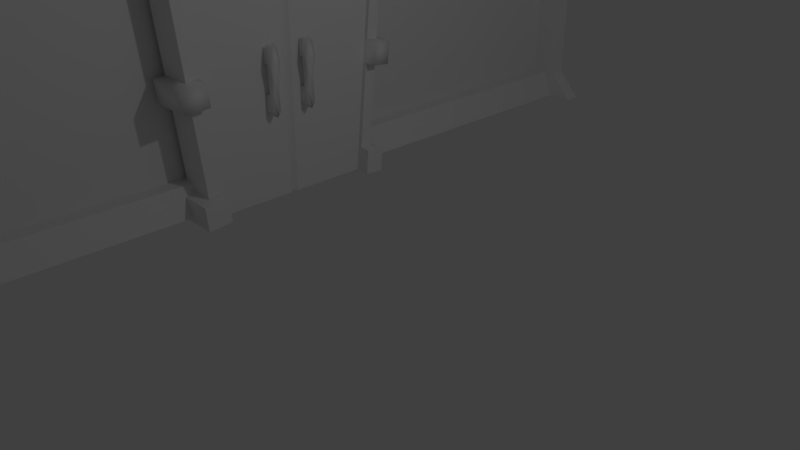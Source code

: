 # Source: castle.blend  (saved by Blender 2.79.0; exported with 4.5.12 LTS)
import bpy
from mathutils import Matrix  # noqa: F401  (used for matrix-valued properties, if any)

bpy.ops.wm.read_factory_settings(use_empty=True)
scene = bpy.context.scene
scene.name = 'Scene'

# ---- collections
col_collection_1 = bpy.data.collections.new('Collection 1'); scene.collection.children.link(col_collection_1)

# ---- materials (node trees are filled in below, after node groups)
mat_material_001 = bpy.data.materials.new('Material.001')
mat_material_001.alpha_threshold = 0.0
mat_material_001.use_transparent_shadow = False
mat_material_001.roughness = 0.5
mat_material_001.line_color = (0.0, 0.0, 0.0, 1.0)

# ---- material node trees

# ---- world
world_world = bpy.data.worlds.new('World'); scene.world = world_world
world_world.color = (0.05088, 0.05088, 0.05088)
world_world.use_sun_shadow = False
world_world.sun_shadow_jitter_overblur = 0.0
world_world.cycles.sampling_method = 'MANUAL'

# ---- cameras
cam_camera = bpy.data.cameras.new('Camera')
cam_camera.clip_end = 100.0
cam_camera.lens = 35.0
cam_camera.sensor_width = 32.0
cam_camera.sensor_height = 18.0
cam_camera.ortho_scale = 7.314
cam_camera.dof.focus_distance = 0.0
cam_camera.dof.aperture_fstop = 128.0

# ---- lights
light_lamp = bpy.data.lights.new('Lamp', 'POINT')
light_lamp.transmission_factor = 0.0
light_lamp.cutoff_distance = 30.0
light_lamp.energy = 100.0
light_lamp.shadow_buffer_clip_start = 1.001
light_lamp.shadow_soft_size = 0.1
light_lamp.shadow_maximum_resolution = 0.006
light_lamp.use_absolute_resolution = True

# ---- meshes
me_cube_001 = bpy.data.meshes.new('Cube.001')
me_cube_001.from_pydata([(-3.607, 2.034, -2.444), (-3.607, 2.034, 1.859), (3.609, 2.034, -2.444), (3.609, 2.034, 1.859), (-3.607, -0.4671, -2.444), (-3.607, -0.4671, 1.859), (3.609, -0.4671, -2.444), (3.609, -0.4671, 1.859), (-3.607, 0.7832, 1.859), (3.609, 0.7832, -2.444), (-3.607, 0.7832, -2.444), (3.609, 0.7832, 1.859), (-3.607, -1.717, -2.444), (3.609, -1.717, 1.859), (-3.607, -1.717, 1.859), (3.609, -1.717, -2.444), (-3.607, 1.408, 1.859), (3.609, 1.408, -2.444), (-3.607, 1.408, -2.444), (3.609, 1.408, 1.859), (-3.607, 0.158, -2.444), (3.609, 0.158, 1.859), (-3.607, 0.158, 1.859), (3.609, 0.158, -2.444), (-3.607, -1.109, 1.859), (3.609, -1.109, -2.444), (-3.607, -1.109, -2.444), (3.609, -1.109, 1.859), (0.0007057, 1.408, -2.444), (0.000706, 2.034, 1.859), (0.0007057, 2.034, -2.444), (1.805, 1.408, 2.583), (-3.607, 2.034, -2.08), (3.609, 2.034, -2.08), (3.609, -0.4671, -2.08), (-3.607, -0.4671, -2.08), (3.609, 0.7832, -2.08), (-3.607, 0.7832, -2.08), (-3.607, -1.717, -2.08), (3.609, -1.717, -2.08), (3.609, 1.408, -2.08), (-3.607, 1.408, -2.08), (-3.607, 0.158, -2.08), (3.609, 0.158, -2.08), (3.609, -1.109, -2.08), (-3.607, -1.109, -2.08), (0.0007057, -1.717, -2.444), (3.609, 1.408, 2.583), (-4.266, 2.034, -2.441), (-4.266, 0.158, -2.441), (-4.266, -0.4671, -2.441), (-4.04, -0.4671, -2.084), (-4.266, 1.408, -2.441), (-4.266, 0.7832, -2.441), (-4.04, 0.7832, -2.084), (-4.266, -1.109, -2.441), (-4.266, -1.717, -2.441), (-4.04, -1.717, -2.084), (-4.04, 1.408, -2.084), (-4.04, 0.158, -2.084), (-4.04, -1.109, -2.084), (3.609, 1.721, 2.583), (0.0007057, 0.7832, -2.444), (4.328, 2.034, 1.863), (4.277, 2.034, -2.44), (4.277, 1.408, -2.44), (4.277, -1.109, -2.44), (4.277, -0.4671, -2.44), (4.002, -0.4671, -2.085), (4.277, 0.158, -2.44), (4.277, 0.7832, -2.44), (4.002, 0.7832, -2.085), (0.0007057, -0.4671, -2.444), (4.277, -1.717, -2.44), (4.002, -1.717, -2.085), (4.002, 1.408, -2.085), (4.002, 0.158, -2.085), (4.002, -1.109, -2.085), (1.805, -1.717, 2.583), (-3.607, 1.721, 1.859), (3.609, 1.721, -2.444), (-3.607, 1.721, -2.444), (3.609, 1.721, 1.859), (3.609, 1.721, -2.08), (-3.607, 1.721, -2.08), (-4.266, 1.721, -2.441), (-4.04, 1.721, -2.084), (4.277, 1.721, -2.44), (4.002, 1.721, -2.085), (-3.607, 1.096, -2.444), (3.609, 1.096, 1.859), (-3.607, 1.096, 1.859), (3.609, 1.096, -2.444), (-3.607, 1.096, -2.08), (3.609, 1.096, -2.08), (-4.266, 1.096, -2.441), (-4.04, 1.096, -2.084), (4.277, 1.096, -2.44), (4.002, 1.096, -2.085), (-3.607, 0.4706, 1.859), (3.609, 0.4706, -2.444), (-3.607, 0.4706, -2.444), (3.609, 0.4706, 1.859), (3.609, 0.4706, -2.08), (-3.607, 0.4706, -2.08), (-4.266, 0.4706, -2.441), (-4.04, 0.4706, -2.084), (4.277, 0.4706, -2.44), (4.002, 0.4706, -2.085), (-3.607, -0.1546, -2.444), (3.609, -0.1546, 1.859), (-3.607, -0.1546, 1.859), (3.609, -0.1546, -2.444), (-3.607, -0.1546, -2.08), (3.609, -0.1546, -2.08), (-4.266, -0.1546, -2.441), (-4.04, -0.1546, -2.084), (4.277, -0.1546, -2.44), (4.002, -0.1546, -2.085), (-3.607, -0.7882, 1.859), (3.609, -0.7882, -2.444), (-3.607, -0.7882, -2.444), (3.609, -0.7882, 1.859), (3.609, -0.7882, -2.08), (-3.607, -0.7882, -2.08), (-4.266, -0.7882, -2.441), (-4.04, -0.7882, -2.084), (4.277, -0.7882, -2.44), (4.002, -0.7882, -2.085), (-3.607, -1.413, -2.444), (3.609, -1.413, 1.859), (-3.607, -1.413, 1.859), (3.609, -1.413, -2.444), (-3.607, -1.413, -2.08), (3.609, -1.413, -2.08), (-4.266, -1.413, -2.441), (-4.04, -1.413, -2.084), (4.277, -1.413, -2.44), (4.002, -1.413, -2.085), (-3.607, -2.03, 1.859), (3.609, -2.038, -2.444), (-3.607, -2.038, -2.444), (3.609, -2.03, 1.859), (3.609, -2.037, -2.08), (-3.607, -2.037, -2.08), (-4.266, -2.038, -2.441), (4.277, -2.038, -2.44), (-3.607, 1.721, 2.592), (-3.607, 2.034, 2.592), (3.609, 2.034, 2.592), (-3.607, -0.7882, 2.592), (-3.607, -0.4671, 2.592), (3.609, -0.4671, 2.592), (3.609, 0.7832, 2.592), (-3.607, -2.03, 2.592), (-3.607, -1.717, 2.592), (3.609, -1.717, 2.592), (3.609, 1.408, 2.592), (-3.607, -0.1546, 2.592), (-3.607, 0.158, 2.592), (3.609, 0.158, 2.592), (-3.607, -1.413, 2.592), (-3.607, -1.109, 2.592), (3.609, -1.109, 2.592), (3.609, 1.721, 2.592), (3.609, 1.096, 2.592), (3.609, 0.4706, 2.592), (3.609, -0.1546, 2.592), (3.609, -0.7882, 2.592), (3.609, -1.413, 2.592), (3.609, -2.03, 2.592), (0.0007057, 0.158, -2.444), (3.609, -1.717, 2.583), (0.0007057, -1.109, -2.444), (3.609, -1.413, 2.583), (0.000706, 2.034, -2.08), (1.805, 0.7832, 2.583), (0.0007057, 1.721, -2.444), (3.609, 0.7832, 2.583), (0.0007057, 1.096, -2.444), (3.609, 1.096, 2.583), (0.0007057, 0.4706, -2.444), (0.0007057, -0.1546, -2.444), (1.805, -0.4671, 2.583), (3.609, -0.4671, 2.583), (0.0007057, -0.7882, -2.444), (0.0007057, -1.413, -2.444), (3.609, -0.1546, 2.583), (0.0007057, -2.03, 1.859), (0.0007057, -2.038, -2.444), (-1.803, 2.034, -2.444), (-1.803, -0.4671, -2.444), (-1.803, 0.7832, -2.444), (-1.803, -1.717, -2.444), (-1.803, 1.408, -2.444), (-1.803, 0.158, -2.444), (-1.803, 1.096, 1.859), (-1.803, -1.109, -2.444), (-1.803, -0.4671, 1.859), (-1.803, 2.034, 1.859), (-1.803, 2.034, -2.08), (-1.803, -1.109, 1.859), (-1.803, 0.158, 1.859), (-1.803, 1.408, 1.859), (-1.803, -1.717, 1.859), (-1.803, 0.7832, 1.859), (-1.803, 1.721, 1.859), (-1.803, 1.721, -2.444), (-1.803, 1.096, -2.444), (-1.803, 0.4706, 1.859), (-1.803, 0.4706, -2.444), (-1.803, -0.1546, -2.444), (-1.803, -0.7882, 1.859), (-1.803, -0.7882, -2.444), (-1.803, -1.413, -2.444), (-1.803, -2.03, 1.859), (-1.803, -2.038, -2.444), (-1.803, 1.721, 2.592), (-1.803, -0.7882, 2.592), (-1.803, -2.03, 2.592), (-1.803, -0.1546, 1.859), (-1.803, -1.413, 1.859), (-1.803, 2.034, 2.592), (-1.803, -0.4671, 2.592), (-1.803, -1.717, 2.592), (-1.803, 0.158, 2.592), (-1.803, -1.109, 2.592), (-1.803, -0.1546, 2.592), (-1.803, -1.413, 2.592), (1.805, 2.034, 1.859), (1.805, -0.4671, 1.859), (1.805, 0.7832, 1.859), (1.805, -1.717, 1.859), (1.805, 1.408, 1.859), (1.805, 1.096, -2.444), (1.805, 0.158, 1.859), (1.805, -1.109, 1.859), (1.805, 1.721, -2.444), (1.805, 1.721, 1.859), (1.805, -1.109, -2.444), (1.805, 2.034, -2.08), (1.805, 0.158, -2.444), (1.805, 1.408, -2.444), (1.805, -1.717, -2.444), (1.805, 1.096, 1.859), (1.805, -0.1546, 1.859), (1.805, -1.413, 1.859), (1.805, 2.034, -2.444), (1.805, 0.7832, -2.444), (1.805, -0.4671, -2.444), (1.805, 2.034, 2.592), (1.805, -0.4671, 2.592), (1.805, 0.7832, 2.592), (1.805, -1.717, 2.592), (1.805, 1.408, 2.592), (1.805, 0.158, 2.592), (1.805, -1.109, 2.592), (1.805, 1.096, 2.592), (1.805, -0.1546, 2.592), (1.805, -1.413, 2.592), (1.805, 0.4706, 1.859), (1.805, 0.4706, -2.444), (1.805, -0.1546, -2.444), (1.805, -0.7882, 1.859), (1.805, -0.7882, -2.444), (1.805, -1.413, -2.444), (1.805, -2.03, 1.859), (1.805, -2.038, -2.444), (1.805, 1.721, 2.592), (1.805, 0.4706, 2.592), (1.805, -0.7882, 2.592), (1.805, -2.03, 2.592), (3.609, 0.4706, 2.583), (3.609, 0.158, 2.583), (1.805, 0.158, 2.583), (3.609, -0.7882, 2.583), (3.609, -1.109, 2.583), (1.805, -1.109, 2.583), (-3.607, 1.408, 2.583), (-3.607, 1.721, 2.583), (-1.803, 1.721, 2.583), (-3.607, 0.7832, 2.583), (-3.607, 1.096, 2.583), (1.805, 1.096, 2.583), (-3.607, 0.158, 2.583), (-3.607, 0.4706, 2.583), (-1.803, 0.4706, 2.583), (-3.607, -0.4671, 2.583), (-3.607, -0.1546, 2.583), (1.805, -0.1546, 2.583), (-3.607, -1.109, 2.583), (-3.607, -0.7882, 2.583), (-1.803, -0.7882, 2.583), (-3.607, -1.717, 2.583), (-3.607, -1.413, 2.583), (1.805, -1.413, 2.583), (-3.607, 1.721, 3.316), (-3.607, 2.034, 3.316), (1.805, 2.034, 3.316), (3.609, 2.034, 3.316), (-3.607, -0.7882, 3.316), (-3.607, -0.4671, 3.316), (1.805, -0.4671, 3.316), (3.609, -0.4671, 3.316), (-3.607, 0.4706, 3.316), (-3.607, 0.7832, 3.316), (1.805, 0.7832, 3.316), (3.609, 0.7832, 3.316), (-3.607, -2.03, 3.316), (-3.607, -1.717, 3.316), (1.805, -1.717, 3.316), (3.609, -1.717, 3.316), (-3.607, 1.096, 3.316), (-3.607, 1.408, 3.316), (1.805, 1.408, 3.316), (3.609, 1.408, 3.316), (-3.607, -0.1546, 3.316), (-3.607, 0.158, 3.316), (1.805, 0.158, 3.316), (3.609, 0.158, 3.316), (-3.607, -1.413, 3.316), (-3.607, -1.109, 3.316), (1.805, -1.109, 3.316), (3.609, -1.109, 3.316), (3.609, 1.721, 3.316), (-1.803, 1.721, 3.316), (3.609, 1.096, 3.316), (1.805, 1.096, 3.316), (3.609, 0.4706, 3.316), (-1.803, 0.4706, 3.316), (3.609, -0.1546, 3.316), (1.805, -0.1546, 3.316), (3.609, -0.7882, 3.316), (-1.803, -0.7882, 3.316), (3.609, -1.413, 3.316), (1.805, -1.413, 3.316), (3.609, -2.03, 3.316), (-1.803, -2.03, 3.316), (-1.803, 1.096, 2.583), (-1.803, -0.4671, 2.583), (-1.803, -1.109, 2.583), (-1.803, 0.158, 2.583), (-1.803, 1.408, 2.583), (-1.803, -1.717, 2.583), (-1.803, 0.7832, 2.583), (-1.803, -0.1546, 2.583), (-1.803, -1.413, 2.583), (-1.803, 2.034, 3.316), (-1.803, -0.4671, 3.316), (-1.803, 0.7832, 3.316), (-1.803, -1.717, 3.316), (-1.803, 1.408, 3.316), (-1.803, 0.158, 3.316), (-1.803, -1.109, 3.316), (-1.803, 1.096, 3.316), (-1.803, -0.1546, 3.316), (-1.803, -1.413, 3.316), (1.805, 1.721, 2.583), (1.805, 0.4706, 2.583), (1.805, -0.7882, 2.583), (1.805, 1.721, 3.316), (1.805, 0.4706, 3.316), (1.805, -0.7882, 3.316), (1.805, -2.03, 3.316), (-3.607, -1.958, -2.444), (3.609, -1.952, 1.859), (3.609, -1.957, -2.08), (-4.266, -1.958, -2.441), (4.002, -1.957, -2.085), (3.609, -1.952, 2.592), (0.0007057, -1.958, -2.444), (-1.803, -1.958, -2.444), (1.805, -1.958, -2.444), (-3.607, -1.952, 1.859), (3.609, -1.958, -2.444), (-3.607, -1.957, -2.08), (-4.04, -1.957, -2.084), (4.277, -1.958, -2.44), (-3.607, -1.952, 2.592), (2.707, -0.4671, 1.859), (2.707, 0.7832, 1.859), (2.707, -1.717, 1.859), (2.707, 1.408, 1.859), (2.707, 0.158, 1.859), (2.707, -0.1546, 2.583), (2.707, -1.109, 1.859), (2.707, 1.096, 2.583), (2.707, 1.096, 1.859), (2.707, -0.1546, 1.859), (2.707, -1.413, 1.859), (2.707, 1.408, 2.592), (2.707, 1.096, 2.592), (2.707, -0.1546, 2.592), (2.707, -1.109, 2.583), (2.707, 0.158, 2.583), (2.707, 1.408, 2.583), (2.707, -1.717, 2.583), (2.707, 0.7832, 2.583), (2.707, -0.4671, 2.583), (2.707, 1.721, 1.859), (2.707, 0.4706, 1.859), (2.707, -0.7882, 1.859), (2.707, 1.721, 2.592), (2.707, 0.4706, 2.592), (2.707, -1.413, 2.583), (2.707, 1.721, 2.583), (2.707, 0.4706, 2.583), (2.707, -0.7882, 2.583), (3.158, 2.034, 1.859), (3.158, -0.4671, 1.859), (3.158, 0.7832, 1.859), (3.158, -1.717, 1.859), (3.158, 1.408, 1.859), (3.158, 0.158, 1.859), (3.158, -0.1546, 2.583), (3.158, -1.109, 1.859), (3.158, 1.096, 2.583), (3.158, 2.034, -2.08), (3.158, 1.096, 1.859), (3.158, -0.1546, 1.859), (3.158, -1.413, 1.859), (3.158, 2.034, 2.592), (3.158, 1.408, 2.592), (3.158, 1.096, 2.592), (3.158, -0.1546, 2.592), (3.158, -1.109, 2.583), (3.158, 0.158, 2.583), (3.158, 1.408, 2.583), (3.158, -1.717, 2.583), (3.158, 0.7832, 2.583), (3.158, -0.4671, 2.583), (3.158, -1.413, 2.583), (3.158, 1.096, -2.444), (3.158, 1.721, -2.444), (3.158, 1.721, 1.859), (3.158, -1.109, -2.444), (3.158, 0.158, -2.444), (3.158, 1.408, -2.444), (3.158, -1.717, -2.444), (3.158, 2.034, -2.444), (3.158, 0.7832, -2.444), (3.158, -0.4671, -2.444), (3.158, 0.4706, 1.859), (3.158, 0.4706, -2.444), (3.158, -0.1546, -2.444), (3.158, -0.7882, 1.859), (3.158, -0.7882, -2.444), (3.158, -1.413, -2.444), (3.158, -2.03, 1.859), (3.158, -2.038, -2.444), (3.158, 1.721, 2.592), (3.158, 0.4706, 2.592), (3.158, -2.03, 2.592), (3.158, 1.721, 2.583), (3.158, 0.4706, 2.583), (3.158, -0.7882, 2.583), (3.158, -1.958, -2.444), (-3.156, 2.034, -2.444), (-3.156, -0.4671, -2.444), (-3.156, 0.7832, -2.444), (-3.156, -1.717, -2.444), (-3.156, 1.408, -2.444), (-3.156, 0.158, -2.444), (-3.156, -1.109, -2.444), (-3.156, 1.721, -2.444), (-3.156, 1.096, -2.444), (-3.156, 0.4706, -2.444), (-3.156, -0.1546, -2.444), (-3.156, -0.7882, -2.444), (-3.156, -1.413, -2.444), (-3.156, -2.03, 1.859), (-3.156, -2.038, -2.444), (-3.156, -2.03, 2.592), (-3.156, -1.958, -2.444), (-3.156, 2.034, 1.859), (-3.156, 2.034, -2.08), (-3.156, 2.034, 2.592), (-3.607, 1.955, 1.859), (3.609, 1.955, -2.444), (-3.607, 1.955, -2.08), (-4.04, 1.955, -2.084), (4.277, 1.955, -2.44), (-3.607, 1.955, 2.592), (-1.803, 1.955, 2.592), (-1.803, 1.955, 1.859), (-1.803, 1.955, 3.316), (-3.607, 1.955, -2.444), (3.609, 1.955, 1.859), (3.609, 1.955, -2.08), (-4.266, 1.955, -2.441), (4.002, 1.955, -2.085), (3.609, 1.955, 2.592), (0.0007057, 1.955, -2.444), (-1.803, 1.955, -2.444), (1.805, 1.955, -2.444), (3.158, 1.955, -2.444), (-3.156, 1.955, -2.444), (4.328, 2.034, -2.078), (4.997, 1.955, -2.441), (4.997, 2.034, -2.441), (4.328, -1.952, 1.863), (4.328, -2.03, 1.863), (4.328, -1.957, -2.078), (4.328, -2.037, -2.078), (4.997, -2.038, -2.441), (4.997, -1.958, -2.441), (4.328, 1.955, 1.863), (4.328, 1.955, -2.078), (-4.337, 1.955, 1.853), (-4.337, 2.034, 1.853), (-4.337, 2.034, -2.086), (-4.337, 1.955, -2.086), (-4.996, 2.034, -2.447), (-4.996, -1.958, -2.447), (-4.996, -2.038, -2.447), (-4.337, -2.037, -2.086), (-4.337, -2.03, 1.853), (-4.337, -1.952, 1.853), (-4.337, -1.957, -2.086), (-4.34, -1.957, -2.089), (-4.996, 1.955, -2.447), (-4.34, 1.955, -2.089)], [], [(480, 479, 511, 521), (417, 408, 3, 33), (444, 112, 6, 441), (114, 110, 7, 34), (124, 119, 5, 35), (94, 90, 11, 36), (432, 92, 9, 440), (204, 221, 346, 343), (104, 99, 8, 37), (243, 438, 456, 372), (222, 476, 148, 297, 347), (447, 132, 15, 438), (134, 130, 13, 39), (433, 80, 17, 437), (83, 82, 19, 40), (93, 91, 16, 41), (113, 111, 22, 42), (103, 102, 21, 43), (443, 100, 23, 436), (123, 122, 27, 44), (446, 120, 25, 435), (133, 131, 24, 45), (92, 17, 65, 97), (103, 43, 76, 108), (120, 6, 67, 127), (113, 42, 59, 116), (124, 35, 51, 126), (94, 36, 71, 98), (100, 9, 70, 107), (89, 10, 53, 95), (101, 20, 49, 105), (123, 44, 77, 128), (32, 0, 48), (439, 417, 33, 2), (129, 12, 56, 135), (135, 136, 60, 55), (115, 116, 59, 49), (95, 96, 58, 52), (375, 373, 14, 38), (105, 106, 54, 53), (125, 126, 51, 50), (477, 1, 509, 508), (81, 18, 52, 85), (93, 41, 58, 96), (121, 26, 55, 125), (109, 4, 50, 115), (367, 376, 57, 56), (133, 45, 60, 136), (104, 37, 54, 106), (127, 128, 77, 66), (107, 108, 76, 69), (87, 88, 75, 65), (137, 138, 74, 73), (97, 98, 71, 70), (117, 118, 68, 67), (114, 34, 68, 118), (132, 25, 66, 137), (375, 38, 57, 376), (2, 33, 64), (112, 23, 69, 117), (83, 40, 75, 88), (134, 39, 74, 138), (478, 2, 64, 481), (24, 131, 161, 162), (418, 90, 165, 423), (434, 82, 164, 450), (442, 102, 166, 451), (162, 161, 320, 321), (17, 80, 87, 65), (80, 478, 481, 87), (488, 83, 88, 490), (41, 84, 86, 58), (481, 490, 88, 87), (52, 58, 86, 85), (486, 81, 85, 489), (488, 487, 82, 83), (41, 16, 79, 84), (65, 75, 98, 97), (37, 93, 96, 54), (53, 54, 96, 95), (18, 89, 95, 52), (40, 94, 98, 75), (9, 92, 97, 70), (37, 8, 91, 93), (220, 111, 288, 345), (437, 17, 92, 432), (40, 19, 90, 94), (70, 71, 108, 107), (42, 104, 106, 59), (49, 59, 106, 105), (10, 101, 105, 53), (23, 100, 107, 69), (36, 103, 108, 71), (440, 9, 100, 443), (36, 11, 102, 103), (42, 22, 99, 104), (6, 112, 117, 67), (43, 114, 118, 76), (69, 76, 118, 117), (20, 109, 115, 49), (50, 51, 116, 115), (35, 113, 116, 51), (35, 5, 111, 113), (43, 21, 110, 114), (436, 23, 112, 444), (250, 268, 360, 298), (67, 68, 128, 127), (4, 121, 125, 50), (55, 60, 126, 125), (34, 123, 128, 68), (45, 124, 126, 60), (25, 120, 127, 66), (441, 6, 120, 446), (34, 7, 122, 123), (45, 24, 119, 124), (44, 134, 138, 77), (15, 132, 137, 73), (66, 77, 138, 137), (38, 133, 136, 57), (56, 57, 136, 135), (26, 129, 135, 55), (38, 14, 131, 133), (44, 27, 130, 134), (435, 25, 132, 447), (448, 142, 170, 452), (448, 449, 140, 146, 143, 142), (364, 141, 145, 367), (490, 481, 498, 507, 488), (456, 374, 140, 449), (413, 21, 273, 426), (159, 158, 316, 317), (16, 313, 351, 203), (252, 269, 361, 306), (266, 267, 449, 448), (227, 225, 352, 355), (251, 270, 362, 302), (202, 22, 159, 225), (5, 119, 150, 151), (419, 110, 167, 424), (196, 354, 312, 91), (373, 139, 154, 378), (13, 365, 366, 39), (122, 7, 152, 168), (102, 11, 153, 166), (487, 3, 149, 491), (198, 5, 151, 223), (22, 111, 158, 159), (82, 487, 491, 164), (201, 24, 162, 226), (205, 349, 329, 209, 202, 225, 227, 220), (130, 27, 163, 169), (110, 21, 160, 167), (90, 19, 157, 165), (474, 1, 148, 476), (196, 203, 351, 354), (371, 370, 189, 216), (215, 216, 189, 188), (197, 173, 186, 214), (191, 72, 185, 213), (195, 171, 182, 211), (192, 62, 181, 210), (187, 414, 384, 289, 183, 398, 430, 184), (194, 28, 179, 208), (477, 79, 147, 482), (204, 14, 155, 224), (190, 200, 175, 30), (213, 185, 173, 197), (210, 181, 171, 195), (207, 177, 28, 194), (214, 186, 46, 193), (346, 294, 293, 343), (338, 282, 281, 344), (208, 179, 62, 192), (211, 182, 72, 191), (266, 271, 253, 232, 246, 259, 256, 236, 263, 270, 251, 230, 245, 258, 255, 235, 260, 269, 252, 231, 244, 257, 254, 233), (200, 199, 29, 175), (475, 474, 199, 200), (467, 211, 191, 458), (465, 208, 192, 459), (469, 214, 193, 460), (464, 207, 194, 461), (466, 210, 195, 462), (468, 213, 197, 463), (457, 475, 200, 190), (493, 492, 177, 207), (228, 226, 353, 356), (461, 194, 208, 465), (459, 192, 210, 466), (462, 195, 211, 467), (219, 224, 350, 337), (458, 191, 213, 468), (463, 197, 214, 469), (470, 215, 219, 472), (470, 471, 216, 215), (99, 22, 284, 285), (473, 371, 216, 471), (215, 201, 226, 228, 221, 204, 224, 219), (218, 212, 198, 223), (209, 329, 304, 99), (21, 102, 272, 273), (256, 259, 335, 322), (21, 413, 383, 235, 255, 318, 319, 160), (345, 288, 287, 339), (180, 416, 386, 283, 176, 397, 429, 178), (255, 258, 331, 318), (11, 410, 380, 231, 252, 306, 307, 153), (370, 372, 267, 189), (372, 456, 449, 267), (188, 189, 267, 266), (173, 239, 265, 186), (72, 249, 264, 185), (171, 241, 262, 182), (62, 248, 261, 181), (483, 484, 199, 222), (28, 242, 234, 179), (217, 206, 484, 483), (199, 215, 266, 229), (13, 411, 381, 232, 253, 310, 311, 156), (27, 415, 385, 236, 256, 322, 323, 163), (30, 175, 240, 247), (7, 409, 379, 230, 251, 302, 303, 152), (382, 233, 254, 390), (185, 264, 239, 173), (181, 261, 241, 171), (177, 237, 242, 28), (186, 265, 243, 46), (179, 234, 248, 62), (182, 262, 249, 72), (175, 29, 229, 240), (268, 250, 229, 238), (274, 394, 426, 273, 272, 454, 406, 358), (31, 395, 427, 47, 61, 453, 405, 357), (360, 324, 299, 298), (277, 393, 425, 276, 275, 455, 407, 359), (369, 156, 311, 336, 170), (212, 119, 291, 292), (351, 313, 312, 354), (352, 317, 316, 355), (174, 431, 404, 295, 78, 396, 428, 172), (315, 314, 327, 326), (319, 318, 331, 330), (268, 402, 450, 164, 324, 360), (323, 322, 335, 334), (353, 321, 320, 356), (205, 196, 338, 344), (27, 122, 275, 276), (482, 147, 296, 297, 148), (221, 131, 294, 346), (198, 220, 345, 339), (209, 99, 285, 286), (131, 14, 293, 294), (165, 157, 315, 326), (79, 16, 278, 279), (223, 151, 301, 348), (415, 27, 276, 425), (361, 328, 307, 306), (263, 236, 277, 359), (166, 153, 307, 328), (224, 155, 309, 350), (167, 160, 319, 330), (225, 159, 317, 352), (362, 332, 303, 302), (260, 235, 274, 358), (168, 152, 303, 332), (169, 163, 323, 334), (238, 233, 31, 357), (399, 238, 357, 405), (392, 424, 167, 330, 331, 258), (7, 110, 187, 184), (365, 13, 156, 369), (226, 162, 321, 353), (409, 7, 184, 430), (111, 5, 287, 288), (389, 246, 295, 404), (11, 90, 180, 178), (203, 206, 280, 342), (410, 11, 178, 429), (400, 260, 358, 406), (202, 209, 286, 341), (91, 8, 281, 282), (13, 130, 174, 172), (401, 263, 359, 407), (201, 212, 292, 340), (206, 79, 279, 280), (411, 13, 172, 428), (388, 245, 289, 384), (119, 24, 290, 291), (257, 391, 423, 165, 326, 327), (269, 403, 451, 166, 328, 361), (483, 222, 347, 485), (245, 230, 183, 289), (19, 82, 61, 47), (244, 231, 176, 283), (218, 223, 348, 333), (412, 19, 47, 427), (246, 232, 78, 295), (217, 483, 485, 325), (408, 229, 250, 421), (254, 257, 327, 314), (387, 244, 283, 386), (151, 150, 300, 301), (460, 473, 364, 12), (460, 193, 371, 473), (253, 271, 363, 310), (14, 373, 378, 155), (12, 364, 367, 56), (74, 368, 377, 73), (39, 366, 368, 74), (374, 15, 73, 377), (375, 376, 519, 518), (140, 374, 377, 146), (142, 365, 369, 170), (336, 311, 310, 363), (271, 452, 170, 336, 363), (350, 309, 308, 337), (418, 387, 386, 416), (233, 382, 395, 31), (419, 388, 384, 414), (232, 381, 396, 78), (445, 401, 407, 455), (442, 400, 406, 454), (231, 380, 397, 176), (420, 389, 404, 431), (230, 379, 398, 183), (434, 399, 405, 453), (422, 390, 254, 314, 315, 157), (236, 385, 393, 277), (412, 382, 390, 422), (91, 312, 313, 16), (245, 388, 392, 258), (420, 130, 169, 334, 335, 259, 246, 389), (235, 383, 394, 274), (239, 435, 447, 265), (249, 441, 446, 264), (241, 436, 444, 262), (248, 440, 443, 261), (242, 437, 432, 234), (240, 417, 439, 247), (260, 400, 403, 269), (238, 399, 402, 268), (244, 387, 391, 257), (264, 446, 435, 239), (261, 443, 436, 241), (237, 433, 437, 242), (265, 447, 438, 243), (234, 432, 440, 248), (262, 444, 441, 249), (229, 408, 417, 240), (494, 495, 433, 237), (3, 408, 421, 149), (19, 412, 422, 157), (82, 434, 453, 61), (130, 420, 431, 174), (102, 442, 454, 272), (122, 445, 455, 275), (110, 419, 414, 187), (164, 491, 149, 299, 324), (90, 418, 416, 180), (382, 412, 427, 395), (381, 411, 428, 396), (380, 410, 429, 397), (379, 409, 430, 398), (385, 415, 425, 393), (388, 419, 424, 392), (383, 413, 426, 394), (266, 448, 452, 271), (168, 332, 362, 270, 263, 401, 445, 122), (400, 442, 451, 403), (399, 434, 450, 402), (387, 418, 423, 391), (457, 190, 493, 496), (32, 1, 474, 475), (109, 467, 458, 4), (89, 465, 459, 10), (129, 469, 460, 12), (81, 464, 461, 18), (101, 466, 462, 20), (121, 468, 463, 26), (0, 32, 475, 457), (79, 206, 217, 147), (8, 305, 349, 205), (119, 212, 218, 150), (18, 461, 465, 89), (10, 459, 466, 101), (20, 462, 467, 109), (221, 228, 161, 131), (4, 458, 468, 121), (26, 463, 469, 129), (139, 470, 472, 154), (139, 144, 145, 141, 471, 470), (364, 473, 471, 141), (220, 227, 158, 111), (342, 280, 279, 278), (341, 286, 285, 284), (340, 292, 291, 290), (304, 329, 349, 305), (421, 250, 298, 299, 149), (300, 333, 348, 301), (147, 217, 325, 296), (243, 372, 370, 46), (99, 304, 305, 8), (227, 355, 316, 158), (150, 218, 333, 300), (228, 356, 320, 161), (198, 339, 287, 5), (201, 340, 290, 24), (202, 341, 284, 22), (203, 342, 278, 16), (205, 344, 281, 8), (204, 343, 293, 14), (155, 378, 154, 308, 309), (46, 370, 371, 193), (196, 91, 282, 338), (199, 474, 476, 222), (496, 493, 207, 464), (502, 500, 501, 503), (497, 63, 506, 507), (0, 486, 489, 48), (487, 488, 507, 506), (439, 2, 478, 495), (1, 477, 482, 148), (190, 30, 492, 493), (30, 247, 494, 492), (325, 485, 347, 297, 296), (472, 219, 337, 308, 154), (0, 457, 496, 486), (486, 496, 464, 81), (247, 439, 495, 494), (492, 494, 237, 177), (495, 478, 80, 433), (84, 479, 480, 86), (85, 86, 480, 489), (84, 79, 477, 479), (15, 374, 456, 438), (481, 64, 499, 498), (33, 3, 63, 497), (505, 502, 503, 504), (499, 497, 507, 498), (3, 487, 506, 63), (143, 146, 504, 503), (146, 377, 505, 504), (365, 142, 501, 500), (64, 33, 497, 499), (366, 365, 500, 502), (142, 143, 503, 501), (368, 366, 502, 505, 377), (376, 367, 513, 519), (511, 508, 509, 510), (515, 518, 519, 513, 514), (515, 516, 517, 518), (511, 510, 512, 520, 521), (145, 144, 515, 514), (489, 480, 521, 520), (479, 477, 508, 511), (139, 373, 517, 516), (367, 145, 514, 513), (32, 48, 512, 510), (1, 32, 510, 509), (144, 139, 516, 515), (373, 375, 518, 517), (48, 489, 520, 512)])
me_cube_001.use_remesh_preserve_volume = False
me_cube_001.use_remesh_preserve_attributes = False
me_cube_001.use_mirror_vertex_groups = False
me_cube_001.update()
me_cube_002 = bpy.data.meshes.new('Cube.002')
me_cube_002.from_pydata([(-0.243, -0.2722, 0.2234), (-0.243, -0.2722, -0.662), (-0.243, -0.3812, 0.2234), (-0.243, -0.3812, -0.662), (-0.1431, -0.2722, 0.2234), (-0.1431, -0.2722, -0.662), (-0.1431, -0.3812, 0.2234), (-0.1431, -0.3812, -0.662), (-0.2372, -0.2775, -0.23), (-0.2372, -0.3759, -0.23), (-0.147, -0.3759, -0.23), (-0.147, -0.2775, -0.23), (-0.2372, -0.2775, -0.43), (-0.2372, -0.3759, -0.43), (-0.147, -0.3759, -0.43), (-0.147, -0.2775, -0.43), (-0.243, -0.3812, 0.00206), (-0.1431, -0.4119, 0.00206), (-0.1431, -0.2415, 0.00206), (-0.243, -0.2722, 0.00206), (-0.4665, -0.3812, 0.2234), (-0.4665, -0.2722, 0.2234), (-0.4665, -0.3812, 0.00206), (-0.4665, -0.2722, 0.00206), (-0.4331, -0.2722, -0.4407), (-0.4331, -0.2722, -0.662), (-0.4331, -0.3812, -0.662), (-0.4331, -0.3812, -0.4407), (-0.243, -0.3267, 0.2514), (-0.243, -0.3267, -0.7371), (-0.1431, -0.3267, 0.3054), (-0.1431, -0.3267, -0.7371), (-0.147, -0.3267, -0.23), (-0.243, -0.3267, -0.2193), (-0.1995, -0.3267, -0.43), (-0.243, -0.3267, -0.4407), (-0.243, -0.3267, 0.00206), (-0.112, -0.3267, 0.00206), (-0.4665, -0.3267, 0.2464), (-0.4665, -0.3267, 0.00206), (-0.4331, -0.3267, -0.662), (-0.4331, -0.3267, -0.4407), (-0.7697, 1.227, -2.003), (-0.7697, -1.227, -2.003), (-0.3158, -1.227, -2.003), (-0.3158, 1.227, -2.003), (-0.7697, 1.552, 1.41), (-0.7697, -1.552, 1.41), (-0.3158, -1.552, 1.41), (-0.3158, 1.552, 1.41), (-0.7697, -9.584e-05, -2.003), (-0.3664, -9.54e-05, -2.003), (-0.7697, -0.0003686, 2.053), (-0.3664, -0.0003675, 2.053), (-0.7697, -0.6134, -2.003), (-0.7697, -0.7764, 1.927), (-0.3158, -0.6134, -2.003), (-0.3158, -0.7764, 1.927), (-0.3158, 0.6132, -2.003), (-0.3158, 0.7757, 1.927), (-0.7697, 0.6132, -2.003), (-0.7697, 0.7757, 1.927), (-0.3158, -0.06143, -2.003), (-0.3158, -0.07797, 2.04), (-0.7697, -0.06143, -2.003), (-0.7697, -0.07797, 2.04), (-0.7697, 0.06842, -2.003), (-0.7697, 0.08632, 2.039), (-0.3158, 0.06842, -2.003), (-0.3158, 0.08632, 2.039), (0.5274, 0.2313, -0.4477), (-0.243, 0.3197, 0.2234), (-0.243, 0.3197, -0.662), (-0.243, 0.2108, 0.2234), (-0.243, 0.2108, -0.662), (-0.1431, 0.3197, 0.2234), (-0.1431, 0.3197, -0.662), (-0.1431, 0.2108, 0.2234), (-0.1431, 0.2108, -0.662), (-0.2372, 0.3145, -0.23), (-0.2372, 0.216, -0.23), (-0.147, 0.216, -0.23), (-0.147, 0.3145, -0.23), (-0.2372, 0.3145, -0.43), (-0.2372, 0.216, -0.43), (-0.147, 0.216, -0.43), (-0.147, 0.3145, -0.43), (-0.243, 0.2108, 0.002061), (-0.1431, 0.1801, 0.002061), (-0.1431, 0.3504, 0.002061), (-0.243, 0.3197, 0.002061), (-0.4665, 0.2108, 0.2234), (-0.4665, 0.3197, 0.2234), (-0.4665, 0.2108, 0.002061), (-0.4665, 0.3197, 0.002061), (-0.4331, 0.3197, -0.4407), (-0.4331, 0.3197, -0.662), (-0.4331, 0.2108, -0.662), (-0.4331, 0.2108, -0.4407), (-0.243, 0.2653, 0.2514), (-0.243, 0.2653, -0.7371), (-0.1431, 0.2653, 0.3054), (-0.1431, 0.2653, -0.7371), (-0.147, 0.2653, -0.23), (-0.243, 0.2653, -0.2193), (-0.1995, 0.2653, -0.43), (-0.243, 0.2653, -0.4407), (-0.243, 0.2653, 0.002061), (-0.112, 0.2653, 0.002061), (-0.4665, 0.2653, 0.2464), (-0.4665, 0.2653, 0.002061), (-0.4331, 0.2653, -0.662), (-0.4331, 0.2653, -0.4407), (-0.7697, 1.262, -1.636), (-0.7697, -1.262, -1.636), (-0.3158, -1.262, -1.636), (-0.3158, 1.262, -1.636), (-0.3664, -0.0001247, -1.567), (-0.7697, -0.0001252, -1.567), (-0.3158, -0.631, -1.58), (-0.7697, -0.631, -1.58), (-0.7697, 0.6307, -1.58), (-0.3158, 0.6307, -1.58), (-0.7697, -0.06321, -1.568), (-0.3158, -0.06321, -1.568), (-0.3158, 0.07035, -1.568), (-0.7697, 0.07034, -1.568), (-0.7697, 1.386, -0.3258), (-0.7697, -1.387, -0.3258), (-0.3158, -1.387, -0.3258), (-0.3158, 1.386, -0.3258), (-0.3664, -0.0002291, -0.01006), (-0.7697, -0.0002299, -0.01006), (-0.3158, -0.6935, -0.07189), (-0.7697, -0.6935, -0.07189), (-0.7697, 0.693, -0.07189), (-0.3158, 0.693, -0.07189), (-0.7697, -0.06956, -0.01625), (-0.3158, -0.06956, -0.01625), (-0.3158, 0.07722, -0.01697), (-0.7697, 0.07721, -0.01697), (-0.7697, 1.419, 0.01734), (-0.7697, -1.42, 0.01734), (-0.3158, -1.42, 0.01734), (-0.3158, 1.419, 0.01734), (-0.3664, -0.0002565, 0.3977), (-0.7697, -0.0002573, 0.3977), (-0.3158, -0.7099, 0.3232), (-0.7697, -0.7099, 0.3232), (-0.7697, 0.7094, 0.3232), (-0.3158, 0.7094, 0.3232), (-0.7697, -0.07122, 0.3903), (-0.3158, -0.07122, 0.3903), (-0.3158, 0.07901, 0.3894), (-0.7697, 0.07901, 0.3894), (-0.7697, -1.598, -2.038), (-0.3158, -1.598, -2.038), (-0.7697, -1.633, -1.671), (-0.3158, -1.633, -1.671), (-0.7697, -1.758, -0.3612), (-0.3158, -1.758, -0.3612), (-0.7697, -1.791, -0.01807), (-0.3158, -1.791, -0.01807), (-0.7697, 1.52, -2.031), (-0.3158, 1.52, -2.031), (-0.7697, 1.555, -1.664), (-0.3158, 1.555, -1.664), (-0.7697, 1.68, -0.3538), (-0.3158, 1.68, -0.3538), (-0.7697, 1.713, -0.01061), (-0.3158, 1.713, -0.01061), (-0.7697, -1.462, -1.655), (-0.3158, -1.462, -1.655), (-0.7697, -1.587, -0.3449), (-0.3158, -1.587, -0.3449), (-0.7697, 1.443, -1.653), (-0.3158, 1.443, -1.653), (-0.7697, 1.568, -0.3431), (-0.3158, 1.568, -0.3431), (-0.7697, 1.601, 1.347e-05), (-0.7697, 1.734, 1.393), (-0.3158, 1.601, 1.341e-05), (-0.3158, 1.734, 1.393), (-0.7697, -1.617, -0.001451), (-0.7697, -1.749, 1.391), (-0.3158, -1.617, -0.001451), (-0.3158, -1.749, 1.391), (-0.7697, -0.9201, -2.003), (-0.7697, -1.164, 1.669), (-0.3158, -0.9201, -2.003), (-0.3158, -1.164, 1.669), (-0.3158, -0.9464, -1.608), (-0.7697, -0.9464, -1.608), (-0.3158, -1.04, -0.1989), (-0.7697, -1.04, -0.1989), (-0.3158, -1.065, 0.1703), (-0.7697, -1.065, 0.1703), (-0.3158, 0.9199, -2.003), (-0.3158, 1.164, 1.669), (-0.7697, 0.9199, -2.003), (-0.7697, 1.164, 1.669), (-0.7697, 0.9461, -1.608), (-0.3158, 0.9461, -1.608), (-0.7697, 1.04, -0.1989), (-0.3158, 1.04, -0.1989), (-0.7697, 1.064, 0.1703), (-0.3158, 1.064, 0.1703), (-0.8151, -1.396, 1.99), (-0.8151, -1.862, 1.68), (-0.8151, 1.862, 1.68), (-0.2705, 1.862, 1.68), (-0.2705, -1.862, 1.68), (-0.2705, 1.397, 1.99), (-0.8151, 2.08, 1.659), (-0.2705, 2.08, 1.659), (-0.8151, -2.098, 1.657), (-0.2705, -2.098, 1.657), (-0.2705, -1.396, 1.99), (-0.8151, 1.397, 1.99), (-0.7697, 0.2863, 2.414), (-0.7697, -0.007608, 2.429), (-0.3158, -0.2707, 2.416), (-0.3664, -0.007605, 2.429), (-0.7697, -0.2707, 2.416), (-0.3158, 0.2863, 2.414), (-0.7697, -0.191, 2.259), (-0.7697, -0.9144, 2.146), (-0.3158, -1.371, 1.887), (-0.3158, -0.9144, 2.146), (-0.3158, 0.2027, 2.257), (-0.3158, 0.9132, 2.146), (-0.7697, 1.37, 1.887), (-0.7697, 0.9132, 2.146), (-0.3158, -0.191, 2.259), (-0.7697, 0.2027, 2.257), (-0.7697, -1.371, 1.887), (-0.3158, 1.37, 1.887), (-0.04557, -1.861, 1.672), (-0.0909, -1.552, 1.402), (-0.0909, -1.749, 1.384), (-0.04557, -2.098, 1.649), (-0.0909, 1.164, 1.661), (-0.0909, 1.552, 1.402), (-0.0909, -0.07736, 2.032), (-0.1414, 0.0002474, 2.045), (-0.0909, 0.08694, 2.031), (-0.0909, 0.2869, 2.407), (-0.0909, -1.226, -2.011), (-0.0909, -1.261, -1.644), (-0.0909, 1.227, -2.011), (-0.0909, 1.262, -1.644), (-0.0909, -1.386, -0.3338), (-0.0909, -1.419, 0.009379), (-0.0909, 1.387, -0.3338), (-0.0909, 1.42, 0.009379), (-0.0909, -1.597, -2.046), (-0.0909, -1.632, -1.679), (-0.0909, -1.757, -0.3692), (-0.0909, -1.79, -0.02603), (-0.0909, 1.521, -2.039), (-0.0909, 1.556, -1.672), (-0.0909, 1.68, -0.3617), (-0.0909, 1.713, -0.01858), (-0.0909, 1.734, 1.385), (-0.0909, -1.164, 1.661), (-0.04557, 1.397, 1.982), (-0.04557, 1.863, 1.672), (-0.04557, 2.081, 1.651), (-0.04557, -1.396, 1.982), (-0.0909, -0.2701, 2.408), (-0.1414, -0.00699, 2.421), (-0.257, -1.42, 0.01734), (-0.257, -1.552, 1.41), (-0.257, 1.419, 0.01734), (-0.257, 1.552, 1.41), (-0.257, -1.164, 1.669), (-0.257, -0.7764, 1.927), (-0.257, 1.37, 1.887), (-0.257, 1.164, 1.669), (-0.257, 0.08632, 2.039), (-0.257, 0.7757, 1.927), (-0.257, 0.9132, 2.146), (-0.257, -0.07797, 2.04), (-0.257, -1.262, -1.636), (-0.257, -1.387, -0.3258), (-0.257, 1.262, -1.636), (-0.257, 1.386, -0.3258), (-0.257, -1.462, -1.655), (-0.257, -1.587, -0.3449), (-0.257, 1.443, -1.653), (-0.257, 1.568, -0.3431), (-0.257, 1.601, 1.341e-05), (-0.257, 1.734, 1.393), (-0.257, -1.617, -0.001451), (-0.257, -1.749, 1.391), (-0.257, -1.371, 1.887), (-0.257, -0.9144, 2.146), (-0.257, 0.2027, 2.257), (-0.257, -0.191, 2.259)], [], [(35, 12, 24, 41), (13, 3, 7, 14), (34, 31, 5, 15), (15, 5, 1, 12), (28, 30, 4, 0), (31, 29, 1, 5), (18, 11, 8, 19), (37, 32, 11, 18), (16, 9, 10, 17), (36, 33, 9, 16), (11, 15, 12, 8), (32, 34, 15, 11), (9, 13, 14, 10), (33, 35, 13, 9), (0, 19, 23, 21), (2, 16, 17, 6), (30, 37, 18, 4), (4, 18, 19, 0), (38, 39, 22, 20), (16, 2, 20, 22), (36, 16, 22, 39), (28, 0, 21, 38), (41, 40, 26, 27), (12, 1, 25, 24), (3, 13, 27, 26), (29, 3, 26, 40), (1, 29, 40, 25), (24, 25, 40, 41), (2, 28, 38, 20), (19, 36, 39, 23), (21, 23, 39, 38), (6, 17, 37, 30), (8, 12, 35, 33), (10, 14, 34, 32), (19, 8, 33, 36), (17, 10, 32, 37), (7, 3, 29, 31), (2, 6, 30, 28), (14, 7, 31, 34), (13, 35, 41, 27), (187, 43, 44, 189), (49, 198, 241, 242), (196, 188, 47, 142), (186, 48, 272, 294), (206, 198, 49, 144), (170, 168, 261, 262), (152, 63, 53, 145), (154, 67, 52, 146), (65, 52, 220, 223), (66, 50, 51, 68), (195, 190, 57, 147), (151, 65, 55, 148), (188, 55, 226, 235), (64, 54, 56, 62), (199, 60, 58, 197), (190, 188, 235, 227), (205, 200, 61, 149), (153, 69, 59, 150), (50, 64, 62, 51), (67, 69, 224, 219), (146, 52, 65, 151), (147, 57, 63, 152), (145, 53, 69, 153), (60, 66, 68, 58), (172, 174, 288, 287), (149, 61, 67, 154), (106, 83, 95, 112), (84, 74, 78, 85), (105, 102, 76, 86), (86, 76, 72, 83), (99, 101, 75, 71), (102, 100, 72, 76), (89, 82, 79, 90), (108, 103, 82, 89), (87, 80, 81, 88), (107, 104, 80, 87), (82, 86, 83, 79), (103, 105, 86, 82), (80, 84, 85, 81), (104, 106, 84, 80), (71, 90, 94, 92), (73, 87, 88, 77), (101, 108, 89, 75), (75, 89, 90, 71), (109, 110, 93, 91), (87, 73, 91, 93), (107, 87, 93, 110), (99, 71, 92, 109), (112, 111, 97, 98), (83, 72, 96, 95), (74, 84, 98, 97), (100, 74, 97, 111), (72, 100, 111, 96), (95, 96, 111, 112), (73, 99, 109, 91), (90, 107, 110, 94), (92, 94, 110, 109), (77, 88, 108, 101), (79, 83, 106, 104), (81, 85, 105, 103), (90, 79, 104, 107), (88, 81, 103, 108), (78, 74, 100, 102), (73, 77, 101, 99), (85, 78, 102, 105), (84, 106, 112, 98), (60, 121, 126, 66), (51, 117, 125, 68), (56, 119, 124, 62), (50, 118, 123, 64), (68, 125, 122, 58), (199, 201, 121, 60), (64, 123, 120, 54), (189, 191, 119, 56), (66, 126, 118, 50), (62, 124, 117, 51), (127, 113, 175, 177), (197, 202, 116, 45), (128, 142, 161, 159), (187, 192, 114, 43), (144, 141, 169, 170), (121, 135, 140, 126), (117, 131, 139, 125), (119, 133, 138, 124), (118, 132, 137, 123), (125, 139, 136, 122), (201, 203, 135, 121), (123, 137, 134, 120), (191, 193, 133, 119), (126, 140, 132, 118), (124, 138, 131, 117), (202, 204, 130, 116), (115, 114, 171, 172), (192, 194, 128, 114), (141, 144, 181, 179), (135, 149, 154, 140), (131, 145, 153, 139), (133, 147, 152, 138), (132, 146, 151, 137), (139, 153, 150, 136), (203, 205, 149, 135), (137, 151, 148, 134), (193, 195, 147, 133), (140, 154, 146, 132), (138, 152, 145, 131), (204, 206, 144, 130), (114, 115, 158, 157), (194, 196, 142, 128), (155, 157, 158, 156), (159, 161, 162, 160), (186, 216, 240, 239), (142, 143, 162, 161), (221, 222, 270, 269), (44, 43, 155, 156), (43, 114, 157, 155), (129, 128, 159, 160), (165, 163, 164, 166), (169, 167, 168, 170), (116, 113, 165, 166), (113, 42, 163, 165), (127, 130, 168, 167), (158, 115, 248, 256), (141, 127, 167, 169), (42, 45, 164, 163), (171, 173, 174, 172), (114, 128, 173, 171), (128, 129, 174, 173), (227, 228, 296, 295), (177, 175, 176, 178), (113, 116, 176, 175), (130, 178, 290, 286), (130, 127, 177, 178), (180, 179, 181, 182), (46, 141, 179, 180), (188, 190, 217, 207), (69, 229, 297, 279), (183, 184, 186, 185), (142, 47, 184, 183), (143, 142, 183, 185), (186, 184, 215, 216), (134, 148, 196, 194), (129, 143, 195, 193), (120, 134, 194, 192), (115, 129, 193, 191), (54, 120, 192, 187), (44, 115, 191, 189), (143, 48, 190, 195), (148, 55, 188, 196), (143, 185, 293, 271), (54, 187, 189, 56), (136, 150, 206, 204), (127, 141, 205, 203), (122, 136, 204, 202), (113, 127, 203, 201), (58, 122, 202, 197), (42, 113, 201, 199), (141, 46, 200, 205), (48, 186, 239, 238), (42, 199, 197, 45), (150, 59, 198, 206), (207, 217, 211, 208), (210, 209, 213, 214), (208, 211, 216, 215), (209, 210, 212, 218), (184, 47, 208, 215), (200, 46, 209, 218), (198, 200, 218, 212), (211, 217, 268, 237), (160, 162, 258, 257), (180, 182, 214, 213), (47, 188, 207, 208), (46, 180, 213, 209), (219, 224, 222, 220), (220, 222, 221, 223), (198, 212, 265, 241), (69, 53, 244, 245), (52, 67, 219, 220), (63, 65, 223, 221), (225, 233, 228, 226), (231, 236, 230, 232), (232, 230, 229, 234), (226, 228, 227, 235), (69, 67, 234, 229), (176, 116, 285, 289), (144, 49, 274, 273), (65, 63, 233, 225), (61, 200, 231, 232), (55, 65, 225, 226), (200, 198, 236, 231), (67, 61, 232, 234), (263, 242, 266, 267), (253, 254, 262, 261), (248, 247, 255, 256), (252, 251, 257, 258), (249, 250, 260, 259), (238, 239, 240, 237), (264, 238, 237, 268), (242, 241, 265, 266), (244, 243, 269, 270), (245, 244, 270, 246), (144, 170, 262, 254), (217, 190, 264, 268), (115, 44, 247, 248), (44, 156, 255, 247), (222, 224, 246, 270), (168, 130, 253, 261), (45, 116, 250, 249), (162, 143, 252, 258), (212, 210, 266, 265), (190, 48, 238, 264), (53, 63, 243, 244), (129, 160, 257, 251), (143, 129, 251, 252), (116, 166, 260, 250), (214, 182, 263, 267), (182, 49, 242, 263), (130, 144, 254, 253), (156, 158, 256, 255), (210, 214, 267, 266), (224, 69, 245, 246), (63, 221, 269, 243), (164, 45, 249, 259), (166, 164, 259, 260), (216, 211, 237, 240), (272, 271, 293, 294), (280, 279, 297, 281), (284, 283, 287, 288), (285, 286, 290, 289), (273, 274, 292, 291), (278, 280, 281, 277), (276, 275, 295, 296), (282, 276, 296, 298), (57, 190, 275, 276), (190, 227, 295, 275), (63, 57, 276, 282), (182, 181, 291, 292), (229, 230, 281, 297), (115, 172, 287, 283), (236, 198, 278, 277), (181, 144, 273, 291), (228, 233, 298, 296), (174, 129, 284, 288), (233, 63, 282, 298), (129, 115, 283, 284), (116, 130, 286, 285), (59, 69, 279, 280), (49, 182, 292, 274), (178, 176, 289, 290), (185, 186, 294, 293), (48, 143, 271, 272), (230, 236, 277, 281), (198, 59, 280, 278)])
me_cube_002.polygons.foreach_set('use_smooth', [0, 1, 1, 1, 1, 1, 1, 1, 1, 0, 1, 1, 1, 0, 1, 1, 1, 1, 0, 1, 1, 1, 0, 1, 1, 1, 1, 0, 0, 1, 0, 1, 0, 1, 0, 1, 1, 1, 1, 1, 0, 0, 0, 0, 0, 1, 0, 0, 0, 0, 0, 0, 0, 0, 0, 0, 0, 0, 0, 0, 0, 0, 0, 0, 0, 0, 0, 1, 1, 1, 1, 1, 1, 1, 1, 0, 1, 1, 1, 0, 1, 1, 1, 1, 0, 1, 1, 1, 0, 1, 1, 1, 1, 0, 1, 1, 0, 1, 0, 1, 0, 1, 1, 1, 1, 1, 0, 0, 0, 0, 0, 0, 0, 0, 0, 0, 0, 0, 0, 0, 1, 0, 0, 0, 0, 0, 0, 0, 0, 0, 0, 0, 0, 0, 0, 0, 0, 0, 0, 0, 0, 0, 0, 0, 0, 0, 0, 0, 0, 1, 0, 1, 0, 0, 0, 0, 0, 1, 0, 0, 0, 0, 0, 0, 0, 0, 0, 0, 0, 0, 0, 0, 0, 0, 0, 0, 0, 0, 0, 0, 0, 0, 0, 0, 0, 0, 0, 0, 0, 0, 0, 0, 0, 0, 0, 0, 0, 0, 0, 0, 0, 0, 0, 0, 0, 0, 0, 0, 1, 0, 0, 0, 0, 0, 0, 0, 0, 0, 0, 0, 0, 0, 0, 0, 0, 0, 0, 0, 0, 0, 0, 1, 0, 1, 0, 0, 0, 0, 0, 0, 1, 0, 0, 0, 0, 0, 0, 1, 0, 0, 0, 0, 1, 0, 0, 0, 1, 0, 0, 0, 0, 0, 0, 0, 0, 0, 0, 0, 0, 0, 0, 0, 0, 0, 0, 0, 0, 0, 0, 0, 0, 0, 0, 0, 0, 0, 0, 0, 0, 0, 0, 0])
me_cube_002.materials.append(mat_material_001)
me_cube_002.use_remesh_preserve_volume = False
me_cube_002.use_remesh_preserve_attributes = False
me_cube_002.use_mirror_vertex_groups = False
me_cube_002.update()
me_cube = bpy.data.meshes.new('Cube')
me_cube.from_pydata([(-3.607, 2.034, -2.444), (3.609, 2.034, -2.444), (-3.607, -0.4671, -2.444), (-3.607, -0.4671, 1.859), (3.609, -0.4671, -2.444), (3.609, -0.4671, 1.859), (-3.607, 0.7832, 1.859), (3.609, 0.7832, -2.444), (-3.607, 0.7832, -2.444), (3.609, 0.7832, 1.859), (-3.607, -1.717, -2.444), (3.609, -1.717, 1.859), (-3.607, -1.717, 1.859), (3.609, -1.717, -2.444), (-3.607, 1.408, 1.859), (3.609, 1.408, -2.444), (-3.607, 1.408, -2.444), (3.609, 1.408, 1.859), (-3.607, 0.158, -2.444), (3.609, 0.158, 1.855), (3.609, 0.158, -2.444), (-3.607, -1.109, 1.859), (3.609, -1.109, -2.444), (-3.607, -1.109, -2.444), (3.609, -1.109, 1.859), (0.0007057, 1.408, -2.444), (0.0007057, 2.034, -2.444), (1.805, 1.408, 2.583), (-3.607, 2.034, -2.08), (3.609, 2.034, -2.08), (0.0007057, -1.717, -2.444), (3.609, 1.408, 2.583), (-4.04, 2.034, -2.084), (-4.266, 2.034, -2.441), (-4.266, 1.408, -2.441), (-4.266, 0.7832, -2.441), (-4.266, -1.109, -2.441), (-4.266, -1.717, -2.441), (3.609, 1.721, 2.583), (0.0007057, 0.7832, -2.444), (4.002, 2.034, -2.085), (4.277, 2.034, -2.44), (4.277, 1.408, -2.44), (4.277, -1.109, -2.44), (4.277, 0.7832, -2.44), (0.0007057, -0.4671, -2.444), (4.277, -1.717, -2.44), (1.805, -1.717, 2.583), (-3.607, 1.721, 1.859), (3.609, 1.721, -2.444), (-3.607, 1.721, -2.444), (3.609, 1.721, 1.859), (-4.266, 1.721, -2.441), (4.277, 1.721, -2.44), (-3.607, 1.096, -2.444), (3.609, 1.096, 1.859), (-3.607, 1.096, 1.859), (3.609, 1.096, -2.444), (-4.266, 1.096, -2.441), (4.277, 1.096, -2.44), (-3.607, 0.4706, 1.859), (3.609, 0.4706, -2.444), (-3.607, 0.4706, -2.444), (3.609, 0.4706, 1.859), (-3.607, -0.1546, -2.444), (3.609, -0.1546, 1.854), (-3.607, -0.1546, 1.854), (3.609, -0.1546, -2.444), (-3.607, -0.7882, 1.859), (3.609, -0.7882, -2.444), (-3.607, -0.7882, -2.444), (3.609, -0.7882, 1.859), (-4.266, -0.7882, -2.441), (4.277, -0.7882, -2.44), (-3.607, -1.413, -2.444), (3.609, -1.413, 1.859), (-3.607, -1.413, 1.859), (3.609, -1.413, -2.444), (-4.266, -1.413, -2.441), (4.277, -1.413, -2.44), (3.609, -2.038, -2.444), (-3.607, -2.038, -2.444), (3.609, -2.037, -2.08), (-3.607, -2.037, -2.08), (-4.266, -2.038, -2.441), (-4.04, -2.037, -2.084), (4.277, -2.038, -2.44), (4.002, -2.037, -2.085), (-3.607, 1.721, 2.592), (-3.607, -0.7882, 2.592), (-3.607, -0.4671, 2.592), (3.609, -0.4671, 2.592), (-3.607, 0.4706, 2.592), (-3.607, 0.7832, 2.592), (3.609, 0.7832, 2.592), (-3.607, -1.717, 2.592), (3.609, -1.717, 2.592), (-3.607, 1.096, 2.592), (-3.607, 1.408, 2.592), (3.609, 1.408, 2.592), (-3.607, -0.1546, 2.592), (-3.607, 0.158, 2.592), (3.609, 0.158, 2.592), (-3.607, -1.413, 2.592), (-3.607, -1.109, 2.592), (3.609, -1.109, 2.592), (3.609, 1.721, 2.592), (3.609, 1.096, 2.592), (3.609, 0.4706, 2.592), (3.609, -0.1546, 2.592), (3.609, -0.7882, 2.592), (3.609, -1.413, 2.592), (0.0007057, 0.158, -2.444), (3.609, -1.717, 2.583), (0.0007057, -1.109, -2.444), (3.609, -1.413, 2.583), (1.805, 0.7832, 2.583), (0.0007057, 1.721, -2.444), (3.609, 0.7832, 2.583), (0.0007057, 1.096, -2.444), (3.609, 1.096, 2.583), (0.0007057, 0.4706, -2.444), (0.0007057, -0.1546, -2.444), (1.805, -0.4671, 2.583), (3.609, -0.4671, 2.583), (0.0007057, -0.7882, -2.444), (0.0007057, -1.413, -2.444), (3.609, -0.1546, 2.583), (0.0007057, -2.038, -2.444), (-1.803, 2.034, -2.444), (-1.803, -0.4671, -2.444), (-1.803, 0.7832, -2.444), (-1.803, -1.717, -2.444), (-1.803, 1.408, -2.444), (-1.803, 0.158, -2.444), (-1.803, 1.096, 1.859), (-1.803, -1.109, -2.444), (-1.803, -0.4671, 1.859), (-1.803, 2.034, 1.859), (-1.803, -1.109, 1.859), (-1.803, 0.158, 1.859), (-1.803, 1.408, 1.859), (-1.803, -1.717, 1.859), (-1.803, 0.7832, 1.859), (-1.803, 1.721, 1.859), (-1.803, 1.721, -2.444), (-1.803, 1.096, -2.444), (-1.803, 0.4706, 1.859), (-1.803, 0.4706, -2.444), (-1.803, -0.1546, -2.444), (-1.803, -0.7882, 1.859), (-1.803, -0.7882, -2.444), (-1.803, -1.413, -2.444), (-1.803, -2.03, 1.859), (-1.803, -2.038, -2.444), (-1.803, 1.721, 2.592), (-1.803, 0.4706, 2.592), (-1.803, -0.7882, 2.592), (3.814, -0.4094, 0.6187), (-1.803, -0.1546, 1.859), (-1.803, -1.413, 1.859), (-1.803, -0.4671, 2.592), (-1.803, 0.7832, 2.592), (-1.803, -1.717, 2.592), (-1.803, 1.408, 2.592), (-1.803, 0.158, 2.592), (-1.803, -1.109, 2.592), (-1.803, 1.096, 2.592), (-1.803, -0.1546, 2.592), (-1.803, -1.413, 2.592), (1.805, 2.034, 1.859), (1.805, -0.4671, 1.859), (1.805, 0.7832, 1.859), (1.805, -1.717, 1.859), (1.805, 1.408, 1.859), (1.805, 1.096, -2.444), (1.805, 0.158, 1.859), (1.805, -1.109, 1.859), (1.805, 1.721, -2.444), (1.805, 1.721, 1.859), (1.805, -1.109, -2.444), (1.805, 0.158, -2.444), (1.805, 1.408, -2.444), (1.805, -1.717, -2.444), (1.805, 1.096, 1.859), (1.805, -0.1546, 1.859), (1.805, -1.413, 1.859), (1.805, 2.034, -2.444), (1.805, 0.7832, -2.444), (1.805, -0.4671, -2.444), (3.814, 0.3928, 0.625), (1.805, -0.4671, 2.592), (1.805, 0.7832, 2.592), (1.805, -1.717, 2.592), (1.805, 1.408, 2.592), (1.805, 0.158, 2.592), (1.805, -1.109, 2.592), (1.805, 1.096, 2.592), (1.805, -0.1546, 2.592), (1.805, -1.413, 2.592), (1.805, 0.4706, 1.859), (1.805, 0.4706, -2.444), (1.805, -0.1546, -2.444), (1.805, -0.7882, 1.859), (1.805, -0.7882, -2.444), (1.805, -1.413, -2.444), (1.805, -2.03, 1.859), (1.805, -2.038, -2.444), (1.805, 1.721, 2.592), (1.805, 0.4706, 2.592), (1.805, -0.7882, 2.592), (-3.916, 0.3928, 0.625), (3.609, 0.4706, 2.583), (3.609, 0.158, 2.583), (1.805, 0.158, 2.583), (3.609, -0.7882, 2.583), (3.609, -1.109, 2.583), (1.805, -1.109, 2.583), (-3.607, 1.408, 2.583), (-3.607, 1.721, 2.583), (-1.803, 1.721, 2.583), (-3.607, 0.7832, 2.583), (-3.607, 1.096, 2.583), (1.805, 1.096, 2.583), (-3.607, 0.158, 2.583), (-3.607, 0.4706, 2.583), (-1.803, 0.4706, 2.583), (-3.607, -0.4671, 2.583), (-3.607, -0.1546, 2.583), (1.805, -0.1546, 2.583), (-3.607, -1.109, 2.583), (-3.607, -0.7882, 2.583), (-1.803, -0.7882, 2.583), (-3.607, -1.717, 2.583), (-3.607, -1.413, 2.583), (1.805, -1.413, 2.583), (-3.607, 1.721, 3.316), (-3.607, 2.034, 3.316), (1.805, 2.034, 3.316), (3.609, 2.034, 3.316), (-3.607, -0.7882, 3.316), (-3.607, -0.4671, 3.316), (1.805, -0.4671, 3.316), (3.609, -0.4671, 3.316), (-3.607, 0.4706, 3.316), (-3.607, 0.7832, 3.316), (1.805, 0.7832, 3.316), (3.609, 0.7832, 3.316), (-3.607, -2.03, 3.316), (-3.607, -1.717, 3.316), (1.805, -1.717, 3.316), (3.609, -1.717, 3.316), (-3.607, 1.096, 3.316), (-3.607, 1.408, 3.316), (1.805, 1.408, 3.316), (3.609, 1.408, 3.316), (-3.607, -0.1546, 3.316), (-3.607, 0.158, 3.316), (1.805, 0.158, 3.316), (3.609, 0.158, 3.316), (-3.607, -1.413, 3.316), (-3.607, -1.109, 3.316), (1.805, -1.109, 3.316), (3.609, -1.109, 3.316), (3.609, 1.721, 3.316), (-1.803, 1.721, 3.316), (3.609, 1.096, 3.316), (1.805, 1.096, 3.316), (3.609, 0.4706, 3.316), (-1.803, 0.4706, 3.316), (3.609, -0.1546, 3.316), (1.805, -0.1546, 3.316), (3.609, -0.7882, 3.316), (-1.803, -0.7882, 3.316), (3.609, -1.413, 3.316), (1.805, -1.413, 3.316), (3.609, -2.03, 3.316), (-1.803, -2.03, 3.316), (-1.803, 1.096, 2.583), (-1.803, -0.4671, 2.583), (-1.803, -1.109, 2.583), (-1.803, 0.158, 2.583), (-1.803, 1.408, 2.583), (-1.803, -1.717, 2.583), (-1.803, 0.7832, 2.583), (-1.803, -0.1546, 2.583), (-1.803, -1.413, 2.583), (-1.803, 2.034, 3.316), (-1.803, -0.4671, 3.316), (-1.803, 0.7832, 3.316), (-1.803, -1.717, 3.316), (-1.803, 1.408, 3.316), (-1.803, 0.158, 3.316), (-1.803, -1.109, 3.316), (-1.803, 1.096, 3.316), (-1.803, -0.1546, 3.316), (-1.803, -1.413, 3.316), (1.805, 1.721, 2.583), (1.805, 0.4706, 2.583), (1.805, -0.7882, 2.583), (1.805, 1.721, 3.316), (1.805, 0.4706, 3.316), (1.805, -0.7882, 3.316), (1.805, -2.03, 3.316), (3.609, 0.0, 1.088), (-3.607, 0.0, 1.088), (3.699, 0.2551, 0.9418), (-3.743, 0.2551, 0.9418), (3.895, -0.4671, -2.442), (3.895, -0.5008, -2.442), (-4.028, -0.4671, -2.442), (-4.028, -0.5008, -2.442), (3.895, 0.2504, -2.442), (3.895, 0.158, -2.442), (-4.028, 0.2504, -2.442), (3.696, -0.261, 0.9414), (-3.738, -0.261, 0.9414), (3.895, 0.0, -2.442), (-4.028, 0.158, -2.442), (-4.028, 0.0, -2.442), (3.696, -0.519, 0.2912), (-3.738, -0.519, 0.2912), (3.895, 0.5008, -2.442), (3.895, 0.4706, -2.442), (-4.028, 0.4706, -2.442), (-4.028, 0.5008, -2.442), (3.814, 0.5294, 0.2807), (-3.734, 0.5125, 0.2914), (3.895, -0.1546, -2.442), (3.895, -0.2504, -2.442), (-4.028, -0.1546, -2.442), (-4.028, -0.2504, -2.442), (4.277, -0.5008, -2.44), (3.609, -0.5008, -2.08), (4.002, -0.5008, -2.085), (-3.607, -0.5008, -2.08), (-4.04, -0.5008, -2.084), (-4.266, -0.5008, -2.441), (4.277, 0.5008, -2.44), (4.002, 0.5008, -2.085), (3.609, 0.5008, -2.08), (-3.607, 0.5008, -2.08), (-4.04, 0.5008, -2.084), (-4.266, 0.5008, -2.441), (-3.916, -0.4094, 0.6187)], [], [(342, 32, 33, 52, 34, 58, 35, 343), (105, 196, 262, 263), (202, 67, 4, 189), (83, 335, 336, 85), (175, 57, 7, 188), (142, 160, 286, 283), (159, 66, 228, 285), (205, 77, 13, 183), (178, 49, 15, 182), (201, 61, 20, 181), (204, 69, 22, 180), (57, 15, 42, 59), (69, 4, 308, 309, 332, 73), (61, 7, 44, 338, 322, 323), (54, 8, 35, 58), (62, 18, 318, 314, 324), (29, 340, 339, 40), (28, 0, 33, 32), (74, 10, 37, 78), (50, 16, 34, 52), (70, 23, 36, 72), (341, 28, 32, 342), (64, 2, 310, 331, 330), (85, 336, 337, 72, 36, 78, 37, 84), (77, 22, 43, 79), (80, 13, 46, 86), (1, 29, 40, 41), (67, 20, 313, 317, 328), (334, 87, 86, 46, 79, 43, 73, 332), (49, 1, 41, 53), (184, 55, 107, 197), (179, 51, 106, 208), (200, 63, 108, 209), (15, 49, 53, 42), (40, 339, 338, 44, 59, 42, 53, 41), (0, 50, 52, 33), (187, 1, 49, 178), (16, 54, 58, 34), (7, 57, 59, 44), (182, 15, 57, 175), (102, 195, 258, 259), (8, 62, 324, 325, 343, 35), (20, 61, 323, 312, 313), (188, 7, 61, 201), (4, 67, 328, 329, 308), (18, 64, 330, 319, 318), (181, 20, 67, 202), (203, 71, 110, 210), (327, 326, 190, 211), (2, 70, 72, 337, 311, 310), (22, 69, 73, 43), (189, 4, 69, 204), (13, 77, 79, 46), (23, 74, 78, 36), (180, 22, 77, 205), (128, 207, 80, 86, 87, 82, 276, 303, 206, 153, 277, 248, 83, 85, 84, 81, 154), (10, 81, 84, 37), (183, 13, 80, 207), (176, 19, 213, 214), (170, 179, 208, 300, 238), (99, 194, 254, 255), (167, 135, 141, 164, 291, 294), (197, 267, 254, 194, 174, 206, 303, 250, 193, 173, 186, 199, 275, 262, 196, 177, 203, 210, 302, 242, 191, 171, 185, 198, 271, 258, 195, 176, 200, 209, 301, 246, 192, 172, 184), (143, 6, 93, 162), (186, 75, 111, 199), (185, 65, 109, 198), (141, 14, 98, 164), (137, 3, 90, 161), (139, 21, 104, 166), (142, 12, 95, 163), (170, 238, 239, 29, 1, 187, 26, 129, 0, 28, 237, 287, 138), (132, 30, 128, 154), (136, 114, 126, 152), (130, 45, 125, 151), (214, 213, 212, 298), (134, 112, 122, 149), (131, 39, 121, 148), (27, 31, 38, 297), (133, 25, 119, 146), (129, 26, 117, 145), (286, 234, 233, 283), (151, 125, 114, 136), (148, 121, 112, 134), (145, 117, 25, 133), (152, 126, 30, 132), (278, 222, 221, 284), (285, 228, 227, 279), (146, 119, 39, 131), (149, 122, 45, 130), (64, 149, 130, 2), (54, 146, 131, 8), (74, 152, 132, 10), (50, 145, 133, 16), (62, 148, 134, 18), (70, 151, 136, 23), (56, 135, 167, 97), (48, 144, 155, 88), (60, 147, 156, 92), (0, 129, 145, 50), (16, 133, 146, 54), (162, 289, 269, 156, 147, 140, 165, 292, 295, 168, 159, 143), (8, 131, 148, 62), (18, 134, 149, 64), (68, 150, 157, 89), (2, 130, 151, 70), (23, 136, 152, 74), (10, 132, 154, 81), (96, 193, 250, 251), (94, 192, 246, 247), (76, 160, 169, 103), (66, 159, 168, 100), (163, 290, 277, 153, 139, 166, 293, 296, 169, 160, 142), (161, 288, 273, 157, 150, 137), (19, 176, 195, 102), (150, 68, 231, 232), (91, 191, 242, 243), (9, 172, 192, 94), (30, 183, 207, 128), (114, 180, 205, 126), (45, 189, 204, 125), (112, 181, 202, 122), (39, 188, 201, 121), (25, 182, 175, 119), (26, 187, 178, 117), (138, 153, 206, 170), (11, 173, 193, 96), (24, 177, 196, 105), (5, 171, 191, 91), (17, 174, 194, 99), (125, 204, 180, 114), (121, 201, 181, 112), (117, 178, 182, 25), (126, 205, 183, 30), (119, 175, 188, 39), (122, 202, 189, 45), (316, 315, 158, 344), (217, 216, 215, 299), (300, 264, 239, 238), (301, 268, 247, 246), (302, 272, 243, 242), (303, 276, 251, 250), (291, 253, 252, 294), (292, 257, 256, 295), (293, 261, 260, 296), (218, 282, 220, 219), (224, 281, 226, 225), (230, 280, 232, 231), (236, 265, 287, 237), (244, 269, 289, 245), (240, 273, 288, 241), (248, 277, 290, 249), (127, 229, 123, 124), (120, 223, 116, 118), (115, 235, 47, 113), (255, 254, 267, 266), (259, 258, 271, 270), (263, 262, 275, 274), (160, 76, 234, 286), (143, 135, 278, 284), (138, 287, 265, 155, 144), (147, 60, 225, 226), (137, 159, 285, 279), (88, 155, 265, 236), (161, 90, 241, 288), (140, 281, 224, 101, 165), (162, 93, 245, 289), (177, 24, 216, 217), (197, 107, 266, 267), (163, 95, 249, 290), (203, 177, 217, 299), (164, 98, 253, 291), (92, 156, 269, 244), (165, 101, 257, 292), (166, 104, 261, 293), (198, 109, 270, 271), (97, 167, 294, 252), (200, 176, 214, 298), (100, 168, 295, 256), (89, 157, 273, 240), (103, 169, 296, 260), (99, 255, 266, 107, 55, 120, 118, 9, 94, 247, 268, 108, 63, 212, 213, 19, 102, 259, 270, 109, 65, 127, 124, 5, 91, 243, 272, 110, 71, 215, 216, 24, 105, 263, 274, 111, 75, 115, 113, 11, 96, 251, 276, 82, 333, 320, 158, 315, 304, 306, 190, 326, 340, 29, 239, 264, 106, 51, 38, 31, 17), (179, 174, 27, 297), (51, 179, 297, 38), (199, 111, 274, 275), (144, 48, 219, 220), (171, 5, 124, 123), (75, 186, 235, 115), (141, 144, 220, 282), (172, 9, 118, 116), (63, 200, 298, 212), (140, 147, 226, 281), (71, 203, 299, 215), (139, 150, 232, 280), (135, 56, 222, 278), (173, 11, 113, 47), (65, 185, 229, 127), (3, 137, 279, 227), (88, 236, 237, 28, 341, 327, 211, 307, 305, 316, 344, 321, 335, 83, 248, 249, 95, 12, 233, 234, 76, 103, 260, 261, 104, 21, 230, 231, 68, 89, 240, 241, 90, 3, 227, 228, 66, 100, 256, 257, 101, 224, 225, 60, 92, 244, 245, 93, 6, 221, 222, 56, 97, 252, 253, 98, 14, 218, 219, 48), (208, 106, 264, 300), (209, 108, 268, 301), (210, 110, 272, 302), (21, 139, 280, 230), (185, 171, 123, 229), (14, 141, 282, 218), (184, 172, 116, 223), (174, 17, 31, 27), (12, 142, 283, 233), (186, 173, 47, 235), (6, 143, 284, 221), (55, 184, 223, 120), (305, 304, 315, 316), (307, 306, 304, 305), (312, 314, 318, 319, 317, 313), (333, 82, 87, 334), (329, 331, 310, 311, 309, 308), (211, 190, 306, 307), (322, 325, 324, 314, 312, 323), (321, 320, 333, 334, 332, 309, 311, 337, 336, 335), (317, 319, 330, 331, 329, 328), (344, 158, 320, 321), (326, 327, 341, 342, 343, 325, 322, 338, 339, 340)])
me_cube.use_remesh_preserve_volume = False
me_cube.use_remesh_preserve_attributes = False
me_cube.use_mirror_vertex_groups = False
me_cube.update()
me_cube_003 = bpy.data.meshes.new('Cube.003')
me_cube_003.from_pydata([(-4.416, 0.2072, 2.509), (4.249, 0.2072, 2.509), (-4.416, 0.8324, 2.509), (4.249, 0.8324, 2.509), (4.249, -0.418, 2.509), (-4.416, -0.418, 2.509), (2.445, 0.8324, 3.234), (4.249, 0.2072, -3.527), (-4.416, 0.2072, -3.527), (4.249, 0.8324, -3.527), (-4.416, 0.8324, -3.527), (-4.416, -0.418, -3.527), (4.249, -0.418, -3.527), (4.249, 0.8324, 3.234), (-5.075, -0.418, -3.888), (-5.075, 0.8324, -3.888), (-5.075, 0.2072, -3.888), (-4.849, 0.2072, -3.53), (-4.849, 0.8324, -3.53), (-4.849, -0.418, -3.53), (4.917, 0.8324, -3.886), (4.917, -0.418, -3.886), (4.917, 0.2072, -3.886), (4.642, 0.2072, -3.532), (4.642, 0.8324, -3.532), (4.642, -0.418, -3.532), (4.249, 0.5198, 2.509), (-4.416, 0.5198, 2.509), (-4.416, 0.5198, -3.527), (4.249, 0.5198, -3.527), (-5.075, 0.5198, -3.888), (-4.849, 0.5198, -3.53), (4.917, 0.5198, -3.886), (4.642, 0.5198, -3.532), (-4.416, -0.1054, 2.509), (4.249, -0.1054, 2.509), (4.249, -0.1054, -3.527), (-4.416, -0.1054, -3.527), (-5.075, -0.1054, -3.888), (-4.849, -0.1054, -3.53), (4.917, -0.1054, -3.886), (4.642, -0.1054, -3.532), (4.249, -0.7305, 2.509), (-4.416, -0.7305, 2.509), (-4.416, -0.7305, -3.527), (4.249, -0.7305, -3.527), (-5.075, -0.7305, -3.888), (-4.849, -0.7305, -3.53), (4.917, -0.7305, -3.886), (4.642, -0.7305, -3.532), (-4.416, -0.1054, 3.243), (-4.416, 0.2072, 3.243), (4.249, 0.2072, 3.243), (-4.416, -0.7305, 3.243), (-4.416, -0.418, 3.243), (4.249, -0.418, 3.243), (4.249, -0.1054, 3.243), (4.249, -0.7305, 3.243), (2.445, 0.2072, 3.234), (4.249, 0.2072, 3.234), (4.249, 0.5198, 3.234), (-2.612, 0.5198, 2.509), (-2.612, -0.418, 2.509), (-2.612, 0.8324, 2.509), (-2.612, 0.2072, 2.509), (-2.612, -0.1054, 2.509), (-2.612, -0.1054, 3.243), (-2.612, -0.7305, 2.509), (-2.612, 0.2072, 3.243), (-2.612, -0.7305, 3.243), (2.445, 0.2072, 2.509), (2.445, 0.8324, 2.509), (2.445, -0.418, 2.509), (2.445, 0.5198, 2.509), (2.445, -0.7305, 2.509), (2.445, 0.2072, 3.243), (2.445, -0.7305, 3.243), (2.445, -0.1054, 2.509), (2.445, -0.1054, 3.243), (4.249, -0.1054, 3.234), (4.249, -0.418, 3.234), (2.445, -0.418, 3.234), (-4.416, 0.2072, 3.234), (-4.416, 0.5198, 3.234), (2.445, 0.5198, 3.234), (-4.416, -0.418, 3.234), (-4.416, -0.1054, 3.234), (-2.612, -0.1054, 3.234), (-4.416, -0.1054, 3.967), (-4.416, 0.2072, 3.967), (2.445, 0.2072, 3.967), (4.249, 0.2072, 3.967), (-4.416, 0.5198, 3.967), (-4.416, 0.8324, 3.967), (2.445, 0.8324, 3.967), (4.249, 0.8324, 3.967), (-4.416, -0.7305, 3.967), (-4.416, -0.418, 3.967), (2.445, -0.418, 3.967), (4.249, -0.418, 3.967), (4.249, 0.5198, 3.967), (2.445, 0.5198, 3.967), (4.249, -0.1054, 3.967), (-2.612, -0.1054, 3.967), (4.249, -0.7305, 3.967), (2.445, -0.7305, 3.967), (-2.612, 0.5198, 3.234), (-2.612, -0.418, 3.234), (-2.612, 0.2072, 3.234), (-2.612, 0.2072, 3.967), (-2.612, 0.8324, 3.967), (-2.612, -0.418, 3.967), (-2.612, 0.5198, 3.967), (-2.612, -0.7305, 3.967), (2.445, -0.1054, 3.234), (2.445, -0.1054, 3.967), (2.445, -0.7305, 2.509), (2.445, -0.7305, 3.243), (2.445, -0.418, 2.509), (-2.612, 0.8324, 3.238), (-4.416, 0.8324, 3.238), (0.8647, -0.418, 2.509), (0.8647, -0.7305, 3.243), (0.8647, -0.7305, 2.509), (0.8647, -0.418, 3.234), (-3.82, -0.623, 0.5059), (-3.82, -0.08387, 0.5059), (-3.82, 0.4553, 0.5059), (-3.82, -0.3534, 0.5059), (-3.82, 0.7248, 0.5059), (-3.82, 0.1857, 0.5059), (-1.031, -0.4169, 3.93), (-1.031, 0.8334, 3.933), (-1.031, 0.5208, 3.93), (0.8653, 0.5208, 3.93), (0.8653, 0.8334, 3.931), (-1.031, -0.7295, 3.939), (0.8653, -0.7295, 3.939), (0.8653, -0.4169, 3.93), (0.8647, 0.5198, 2.509), (0.8647, 0.5198, 3.234), (0.8647, 0.8324, 3.235), (0.8647, 0.8324, 2.509), (-1.032, 0.5198, 3.234), (-1.032, 0.8324, 3.237), (-1.032, 0.8324, 2.509), (-1.032, 0.5198, 2.509), (-1.032, -0.418, 3.234), (-1.032, -0.7305, 2.509), (-1.032, -0.7305, 3.243), (-1.032, -0.418, 2.509), (3.653, 0.1857, 0.5059), (3.653, 0.7248, 0.5059), (3.653, -0.3534, 0.5059), (3.653, 0.4553, 0.5059), (3.653, -0.08387, 0.5059), (3.653, -0.623, 0.5059), (3.653, 0.1857, 0.08126), (3.653, 0.7248, 0.08126), (3.653, -0.3534, 0.08126), (3.653, 0.4553, 0.08126), (3.653, -0.08387, 0.08126), (3.653, -0.623, 0.08126), (-3.82, 0.1857, 0.08126), (-3.82, 0.7248, 0.08126), (-3.82, -0.3534, 0.08126), (-3.82, 0.4553, 0.08126), (-3.82, -0.08387, 0.08126), (-3.82, -0.623, 0.08126), (4.226, 0.03606, 2.432), (-3.936, 0.03606, 2.509), (-4.416, 0.03491, 2.509), (-4.416, 0.03606, 2.514), (-4.416, 0.03491, 2.509), (4.202, -0.01085, 2.353), (-4.369, -0.01085, 2.353), (3.982, 0.1299, 1.611), (-4.149, 0.1299, 1.611), (3.982, -0.05776, 1.611), (-4.149, -0.05776, 1.611), (3.982, 0.08297, 1.611), (-4.149, 0.08297, 1.611), (4.202, 0.08297, 2.353), (-4.369, 0.08297, 2.353), (3.982, 0.03606, 1.611), (-4.149, 0.03606, 1.611), (4.146, 0.1299, 2.165), (-4.313, 0.1299, 2.165), (4.146, -0.05776, 2.165), (-4.313, -0.05776, 2.165), (3.982, -0.01085, 1.611), (-4.149, -0.01085, 1.611), (-4.416, 0.03721, 2.509), (-4.416, 0.03721, 2.509)], [(64, 67), (61, 63), (95, 3), (71, 73), (119, 120), (83, 120), (125, 156), (129, 152), (162, 168), (158, 164)], [(154, 26, 1, 151), (126, 34, 173, 175, 189, 179, 191, 185, 181, 177, 187, 183, 193, 0, 130), (127, 27, 2, 129), (125, 43, 5, 128), (155, 35, 4, 153), (48, 46, 14, 21), (36, 12, 25, 41), (44, 11, 19, 47), (29, 7, 23, 33), (32, 30, 15, 20), (46, 47, 19, 14), (30, 31, 18, 15), (38, 39, 17, 16), (28, 10, 18, 31), (37, 8, 17, 39), (40, 41, 25, 21), (32, 33, 23, 22), (22, 16, 30, 32), (40, 38, 16, 22), (95, 13, 6, 94), (77, 35, 56, 78), (20, 24, 33, 32), (8, 28, 31, 17), (16, 17, 31, 30), (9, 29, 33, 24), (21, 14, 38, 40), (130, 0, 27, 127), (152, 3, 26, 154), (22, 23, 41, 40), (11, 37, 39, 19), (14, 19, 39, 38), (7, 36, 41, 23), (151, 1, 186, 176, 180, 184, 190, 178, 188, 35, 155), (128, 5, 34, 126), (12, 45, 49, 25), (21, 25, 49, 48), (153, 4, 42, 156), (72, 4, 80, 81), (54, 53, 96, 97), (75, 78, 115, 90), (3, 13, 60, 26), (64, 0, 51, 68), (74, 42, 57, 76), (35, 1, 52, 56), (5, 43, 53, 54), (0, 193, 172, 173, 34, 50, 51), (42, 4, 55, 57), (101, 84, 60, 100), (81, 80, 79, 114), (106, 83, 82, 108), (148, 149, 69, 67), (52, 75, 90, 91), (34, 5, 85, 86), (43, 67, 69, 53), (65, 64, 108, 87), (51, 50, 88, 89), (4, 35, 79, 80), (81, 98, 99, 55, 80), (1, 70, 75, 52), (115, 102, 91, 90), (110, 93, 92, 112), (111, 97, 96, 113), (85, 107, 87, 86), (88, 103, 109, 89), (60, 84, 58, 59), (95, 94, 101, 100), (99, 98, 105, 104), (64, 61, 106, 108), (65, 34, 86, 87), (68, 51, 89, 109), (94, 6, 84, 101), (56, 52, 91, 102), (57, 55, 99, 104), (76, 57, 104, 105), (77, 72, 81, 114), (53, 69, 113, 96), (1, 26, 60, 59), (70, 1, 59, 58), (35, 77, 114, 79), (62, 65, 87, 107), (27, 0, 82, 83), (61, 27, 83, 106), (78, 56, 102, 115), (5, 62, 107, 85), (66, 68, 109, 103), (73, 70, 58, 84), (71, 6, 13, 3), (0, 64, 108, 82), (26, 73, 84, 60), (114, 75, 70, 77), (98, 81, 76, 117, 105), (66, 103, 88, 50, 34, 65), (2, 3, 152, 158, 9, 24, 20, 15, 18, 10, 164, 129), (2, 192, 170, 171, 43, 42, 3), (49, 45, 162, 156, 42, 43, 125, 168, 44, 47, 46, 48), (111, 113, 69, 107), (85, 54, 97, 111, 107), (74, 76, 117, 116), (72, 74, 116, 118), (116, 117, 122, 123), (124, 121, 150, 147), (13, 95, 100, 60), (92, 83, 106, 112), (146, 61, 106, 143), (144, 119, 106, 143), (110, 112, 106, 119), (63, 2, 120, 93, 110), (2, 27, 92, 93, 120), (167, 126, 130, 163), (149, 148, 123, 122), (81, 124, 122, 117), (135, 132, 133, 134), (147, 107, 69, 149), (149, 122, 137, 136), (124, 147, 131, 138), (168, 125, 128, 165), (138, 131, 136, 137), (122, 124, 138, 137), (140, 141, 135, 134), (143, 140, 134, 133), (146, 143, 140, 139), (73, 139, 140, 84), (166, 127, 129, 164), (163, 130, 127, 166), (144, 145, 63, 119), (6, 71, 142, 141), (6, 141, 140, 84), (144, 143, 133, 132), (142, 145, 144, 141), (141, 144, 132, 135), (165, 128, 126, 167), (124, 81, 118, 121), (147, 149, 136, 131), (107, 147, 150, 62), (159, 153, 156, 162), (157, 151, 155, 161), (158, 152, 154, 160), (161, 155, 153, 159), (160, 154, 151, 157), (36, 161, 159, 12), (9, 158, 160, 29), (7, 157, 161, 36), (12, 159, 162, 45), (8, 163, 166, 28), (28, 166, 164, 10), (44, 168, 165, 11), (37, 167, 163, 8), (29, 160, 157, 7), (11, 165, 167, 37), (35, 188, 174, 169, 182, 186, 1)])
me_cube_003.use_remesh_preserve_volume = False
me_cube_003.use_remesh_preserve_attributes = False
me_cube_003.use_mirror_vertex_groups = False
me_cube_003.update()
me_cube_004 = bpy.data.meshes.new('Cube.004')
me_cube_004.from_pydata([(-4.416, 0.2072, 2.509), (4.249, 0.2072, 2.509), (-4.416, 0.8324, 2.509), (4.249, 0.8324, 2.509), (4.249, -0.418, 2.509), (-4.416, -0.418, 2.509), (2.445, 0.8324, 3.234), (4.249, 0.2072, -3.527), (-4.416, 0.2072, -3.527), (4.249, 0.8324, -3.527), (-4.416, 0.8324, -3.527), (-4.416, -0.418, -3.527), (4.249, -0.418, -3.527), (4.249, 0.8324, 3.234), (-5.075, -0.418, -3.888), (-5.075, 0.8324, -3.888), (-5.075, 0.2072, -3.888), (-4.849, 0.2072, -3.53), (-4.849, 0.8324, -3.53), (-4.849, -0.418, -3.53), (4.917, 0.8324, -3.886), (4.917, -0.418, -3.886), (4.917, 0.2072, -3.886), (4.642, 0.2072, -3.532), (4.642, 0.8324, -3.532), (4.642, -0.418, -3.532), (4.249, 0.5198, 2.509), (-4.416, 0.5198, 2.509), (-4.416, 0.5198, -3.527), (4.249, 0.5198, -3.527), (-5.075, 0.5198, -3.888), (-4.849, 0.5198, -3.53), (4.917, 0.5198, -3.886), (4.642, 0.5198, -3.532), (-4.416, -0.1054, 2.509), (4.249, -0.1054, 2.509), (4.249, -0.1054, -3.527), (-4.416, -0.1054, -3.527), (-5.075, -0.1054, -3.888), (-4.849, -0.1054, -3.53), (4.917, -0.1054, -3.886), (4.642, -0.1054, -3.532), (4.249, -0.7305, 2.509), (-4.416, -0.7305, 2.509), (-4.416, -0.7305, -3.527), (4.249, -0.7305, -3.527), (-5.075, -0.7305, -3.888), (-4.849, -0.7305, -3.53), (4.917, -0.7305, -3.886), (4.642, -0.7305, -3.532), (-4.416, -0.1054, 3.243), (-4.416, 0.2072, 3.243), (4.249, 0.2072, 3.243), (-4.416, -0.7305, 3.243), (-4.416, -0.418, 3.243), (4.249, -0.418, 3.243), (4.249, -0.1054, 3.243), (4.249, -0.7305, 3.243), (2.445, 0.2072, 3.234), (4.249, 0.2072, 3.234), (4.249, 0.5198, 3.234), (-2.612, 0.5198, 2.509), (-2.612, -0.418, 2.509), (-2.612, 0.8324, 2.509), (-2.612, 0.2072, 2.509), (-2.612, -0.1054, 2.509), (-2.612, -0.1054, 3.243), (-2.612, -0.7305, 2.509), (-2.612, 0.2072, 3.243), (-2.612, -0.7305, 3.243), (2.445, 0.2072, 2.509), (2.445, 0.8324, 2.509), (2.445, -0.418, 2.509), (2.445, 0.5198, 2.509), (2.445, -0.7305, 2.509), (2.445, 0.2072, 3.243), (2.445, -0.7305, 3.243), (2.445, -0.1054, 2.509), (2.445, -0.1054, 3.243), (4.249, -0.1054, 3.234), (4.249, -0.418, 3.234), (2.445, -0.418, 3.234), (-4.416, 0.2072, 3.234), (-4.416, 0.5198, 3.234), (2.445, 0.5198, 3.234), (-4.416, -0.418, 3.234), (-4.416, -0.1054, 3.234), (-2.612, -0.1054, 3.234), (-4.416, -0.1054, 3.967), (-4.416, 0.2072, 3.967), (2.445, 0.2072, 3.967), (4.249, 0.2072, 3.967), (-4.416, 0.5198, 3.967), (-4.416, 0.8324, 3.967), (2.445, 0.8324, 3.967), (4.249, 0.8324, 3.967), (-4.416, -0.7305, 3.967), (-4.416, -0.418, 3.967), (2.445, -0.418, 3.967), (4.249, -0.418, 3.967), (4.249, 0.5198, 3.967), (2.445, 0.5198, 3.967), (4.249, -0.1054, 3.967), (-2.612, -0.1054, 3.967), (4.249, -0.7305, 3.967), (2.445, -0.7305, 3.967), (-2.612, 0.5198, 3.234), (-2.612, -0.418, 3.234), (-2.612, 0.2072, 3.234), (-2.612, 0.2072, 3.967), (-2.612, 0.8324, 3.967), (-2.612, -0.418, 3.967), (-2.612, 0.5198, 3.967), (-2.612, -0.7305, 3.967), (2.445, -0.1054, 3.234), (2.445, -0.1054, 3.967), (2.445, -0.7305, 2.509), (2.445, -0.7305, 3.243), (2.445, -0.418, 2.509), (-2.612, 0.8324, 3.238), (-4.416, 0.8324, 3.238), (0.8647, -0.418, 2.509), (0.8647, -0.7305, 3.243), (0.8647, -0.7305, 2.509), (0.8647, -0.418, 3.234), (-3.82, -0.623, 0.5059), (-3.82, -0.08387, 0.5059), (-3.82, 0.4553, 0.5059), (-3.82, -0.3534, 0.5059), (-3.82, 0.7248, 0.5059), (-3.82, 0.1857, 0.5059), (-1.031, -0.4169, 3.93), (-1.031, 0.8334, 3.933), (-1.031, 0.5208, 3.93), (0.8653, 0.5208, 3.93), (0.8653, 0.8334, 3.931), (-1.031, -0.7295, 3.939), (0.8653, -0.7295, 3.939), (0.8653, -0.4169, 3.93), (0.8647, 0.5198, 2.509), (0.8647, 0.5198, 3.234), (0.8647, 0.8324, 3.235), (0.8647, 0.8324, 2.509), (-1.032, 0.5198, 3.234), (-1.032, 0.8324, 3.237), (-1.032, 0.8324, 2.509), (-1.032, 0.5198, 2.509), (-1.032, -0.418, 3.234), (-1.032, -0.7305, 2.509), (-1.032, -0.7305, 3.243), (-1.032, -0.418, 2.509), (3.653, 0.1857, 0.5059), (3.653, 0.7248, 0.5059), (3.653, -0.3534, 0.5059), (3.653, 0.4553, 0.5059), (3.653, -0.08387, 0.5059), (3.653, -0.623, 0.5059), (3.653, 0.1857, 0.08126), (3.653, 0.7248, 0.08126), (3.653, -0.3534, 0.08126), (3.653, 0.4553, 0.08126), (3.653, -0.08387, 0.08126), (3.653, -0.623, 0.08126), (-3.82, 0.1857, 0.08126), (-3.82, 0.7248, 0.08126), (-3.82, -0.3534, 0.08126), (-3.82, 0.4553, 0.08126), (-3.82, -0.08387, 0.08126), (-3.82, -0.623, 0.08126), (4.226, 0.03606, 2.432), (-3.936, 0.03606, 2.509), (-4.416, 0.03491, 2.509), (-4.416, 0.03606, 2.514), (-4.416, 0.03491, 2.509), (4.202, -0.01085, 2.353), (-4.369, -0.01085, 2.353), (3.982, 0.1299, 1.611), (-4.149, 0.1299, 1.611), (3.982, -0.05776, 1.611), (-4.149, -0.05776, 1.611), (3.982, 0.08297, 1.611), (-4.149, 0.08297, 1.611), (4.202, 0.08297, 2.353), (-4.369, 0.08297, 2.353), (3.982, 0.03606, 1.611), (-4.149, 0.03606, 1.611), (4.146, 0.1299, 2.165), (-4.313, 0.1299, 2.165), (4.146, -0.05776, 2.165), (-4.313, -0.05776, 2.165), (3.982, -0.01085, 1.611), (-4.149, -0.01085, 1.611), (-4.416, 0.03721, 2.509), (-4.416, 0.03721, 2.509)], [(64, 67), (61, 63), (95, 3), (71, 73), (119, 120), (83, 120), (125, 156), (129, 152), (162, 168), (158, 164)], [(154, 26, 1, 151), (126, 34, 173, 175, 189, 179, 191, 185, 181, 177, 187, 183, 193, 0, 130), (127, 27, 2, 129), (125, 43, 5, 128), (155, 35, 4, 153), (48, 46, 14, 21), (36, 12, 25, 41), (44, 11, 19, 47), (29, 7, 23, 33), (32, 30, 15, 20), (46, 47, 19, 14), (30, 31, 18, 15), (38, 39, 17, 16), (28, 10, 18, 31), (37, 8, 17, 39), (40, 41, 25, 21), (32, 33, 23, 22), (22, 16, 30, 32), (40, 38, 16, 22), (95, 13, 6, 94), (77, 35, 56, 78), (20, 24, 33, 32), (8, 28, 31, 17), (16, 17, 31, 30), (9, 29, 33, 24), (21, 14, 38, 40), (130, 0, 27, 127), (152, 3, 26, 154), (22, 23, 41, 40), (11, 37, 39, 19), (14, 19, 39, 38), (7, 36, 41, 23), (151, 1, 186, 176, 180, 184, 190, 178, 188, 35, 155), (128, 5, 34, 126), (12, 45, 49, 25), (21, 25, 49, 48), (153, 4, 42, 156), (72, 4, 80, 81), (54, 53, 96, 97), (75, 78, 115, 90), (3, 13, 60, 26), (64, 0, 51, 68), (74, 42, 57, 76), (35, 1, 52, 56), (5, 43, 53, 54), (0, 193, 172, 173, 34, 50, 51), (42, 4, 55, 57), (101, 84, 60, 100), (81, 80, 79, 114), (106, 83, 82, 108), (148, 149, 69, 67), (52, 75, 90, 91), (34, 5, 85, 86), (43, 67, 69, 53), (65, 64, 108, 87), (51, 50, 88, 89), (4, 35, 79, 80), (81, 98, 99, 55, 80), (1, 70, 75, 52), (115, 102, 91, 90), (110, 93, 92, 112), (111, 97, 96, 113), (85, 107, 87, 86), (88, 103, 109, 89), (60, 84, 58, 59), (95, 94, 101, 100), (99, 98, 105, 104), (64, 61, 106, 108), (65, 34, 86, 87), (68, 51, 89, 109), (94, 6, 84, 101), (56, 52, 91, 102), (57, 55, 99, 104), (76, 57, 104, 105), (77, 72, 81, 114), (53, 69, 113, 96), (1, 26, 60, 59), (70, 1, 59, 58), (35, 77, 114, 79), (62, 65, 87, 107), (27, 0, 82, 83), (61, 27, 83, 106), (78, 56, 102, 115), (5, 62, 107, 85), (66, 68, 109, 103), (73, 70, 58, 84), (71, 6, 13, 3), (0, 64, 108, 82), (26, 73, 84, 60), (114, 75, 70, 77), (98, 81, 76, 117, 105), (66, 103, 88, 50, 34, 65), (2, 3, 152, 158, 9, 24, 20, 15, 18, 10, 164, 129), (2, 192, 170, 171, 43, 42, 3), (49, 45, 162, 156, 42, 43, 125, 168, 44, 47, 46, 48), (111, 113, 69, 107), (85, 54, 97, 111, 107), (74, 76, 117, 116), (72, 74, 116, 118), (116, 117, 122, 123), (124, 121, 150, 147), (13, 95, 100, 60), (92, 83, 106, 112), (146, 61, 106, 143), (144, 119, 106, 143), (110, 112, 106, 119), (63, 2, 120, 93, 110), (2, 27, 92, 93, 120), (167, 126, 130, 163), (149, 148, 123, 122), (81, 124, 122, 117), (135, 132, 133, 134), (147, 107, 69, 149), (149, 122, 137, 136), (124, 147, 131, 138), (168, 125, 128, 165), (138, 131, 136, 137), (122, 124, 138, 137), (140, 141, 135, 134), (143, 140, 134, 133), (146, 143, 140, 139), (73, 139, 140, 84), (166, 127, 129, 164), (163, 130, 127, 166), (144, 145, 63, 119), (6, 71, 142, 141), (6, 141, 140, 84), (144, 143, 133, 132), (142, 145, 144, 141), (141, 144, 132, 135), (165, 128, 126, 167), (124, 81, 118, 121), (147, 149, 136, 131), (107, 147, 150, 62), (159, 153, 156, 162), (157, 151, 155, 161), (158, 152, 154, 160), (161, 155, 153, 159), (160, 154, 151, 157), (36, 161, 159, 12), (9, 158, 160, 29), (7, 157, 161, 36), (12, 159, 162, 45), (8, 163, 166, 28), (28, 166, 164, 10), (44, 168, 165, 11), (37, 167, 163, 8), (29, 160, 157, 7), (11, 165, 167, 37), (35, 188, 174, 169, 182, 186, 1)])
me_cube_004.use_remesh_preserve_volume = False
me_cube_004.use_remesh_preserve_attributes = False
me_cube_004.use_mirror_vertex_groups = False
me_cube_004.update()

# ---- objects
ob_lamp = bpy.data.objects.new('Lamp', light_lamp)
ob_camera = bpy.data.objects.new('Camera', cam_camera)
ob_castle = bpy.data.objects.new('Castle', me_cube_001)
ob_door = bpy.data.objects.new('door', me_cube_002)
ob_cube_001 = bpy.data.objects.new('Cube.001', me_cube)
ob_cube_000 = bpy.data.objects.new('Cube.000', me_cube_003)
ob_cube_002 = bpy.data.objects.new('Cube.002', me_cube_004)

# ---- transforms, parenting, visibility, modifiers, constraints
ob_lamp.location = (4.076, 1.005, 5.904)
ob_lamp.rotation_euler = (0.6503, 0.05522, 1.866)
ob_lamp.lock_rotations_4d = False
ob_lamp.empty_display_type = 'ARROWS'
ob_lamp.color = (0.0, 0.0, 0.0, 0.0)
ob_lamp.lineart.crease_threshold = 0.0
ob_camera.location = (7.481, -6.508, 5.344)
ob_camera.rotation_euler = (1.109, 0.0, 0.8149)
ob_camera.lock_rotations_4d = False
ob_camera.empty_display_type = 'ARROWS'
ob_camera.color = (0.0, 0.0, 0.0, 0.0)
ob_camera.display_type = 'WIRE'
ob_camera.lineart.crease_threshold = 0.0
ob_castle.location = (-4.857, 0.4464, 3.0)
ob_castle.scale = (0.594, 3.2, 1.197)
ob_castle.lineart.crease_threshold = 0.0
ob_door.location = (-1.85, 0.4464, 2.036)
ob_door.lineart.crease_threshold = 0.0
ob_cube_001.location = (10.62, 0.6271, 3.175)
ob_cube_001.scale = (0.594, 3.2, 1.197)
ob_cube_001.lineart.crease_threshold = 0.0
ob_cube_000.location = (10.98, -8.148, 4.978)
ob_cube_000.scale = (0.594, 3.2, 1.197)
ob_cube_000.lineart.crease_threshold = 0.0
ob_cube_002.location = (10.98, 9.1, 4.978)
ob_cube_002.scale = (0.594, 3.2, 1.197)
ob_cube_002.lineart.crease_threshold = 0.0

# ---- collection membership
col_collection_1.objects.link(ob_lamp)
col_collection_1.objects.link(ob_camera)
col_collection_1.objects.link(ob_castle)
col_collection_1.objects.link(ob_door)
col_collection_1.objects.link(ob_cube_001)
col_collection_1.objects.link(ob_cube_000)
col_collection_1.objects.link(ob_cube_002)

# ---- scene / render settings (as saved in the file)
scene.camera = ob_camera
scene.frame_start = 1; scene.frame_end = 250; scene.frame_set(1)
scene.render.engine = 'BLENDER_EEVEE_NEXT'
scene.render.resolution_percentage = 50
scene.render.dither_intensity = 0.0
scene.cycles.use_denoising = False
scene.cycles.samples = 128
scene.cycles.sampling_pattern = 'TABULATED_SOBOL'
scene.cycles.use_adaptive_sampling = False
scene.cycles.use_light_tree = False
scene.cycles.blur_glossy = 0.0
scene.cycles.sample_clamp_indirect = 0.0
scene.view_settings.view_transform = 'Standard'
bpy.context.view_layer.update()
